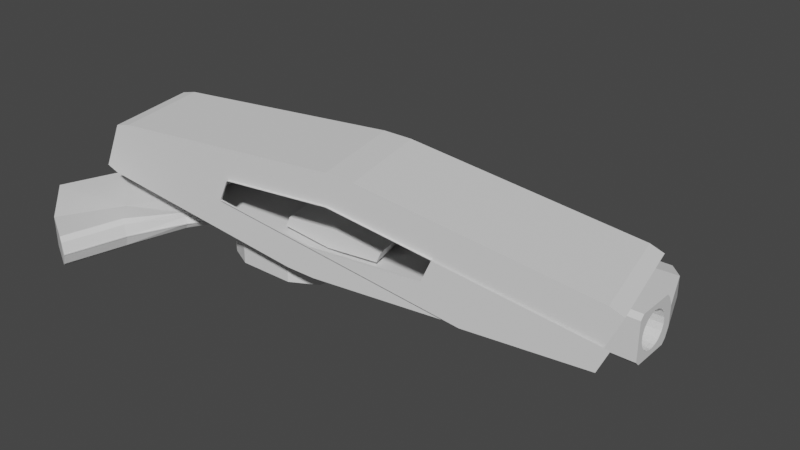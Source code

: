 # Source: revolver.blend  (saved by Blender 2.92.15; exported with 4.5.12 LTS)
import bpy
from mathutils import Matrix  # noqa: F401  (used for matrix-valued properties, if any)

bpy.ops.wm.read_factory_settings(use_empty=True)
scene = bpy.context.scene
scene.name = 'Scene'

# ---- collections
col_collection = bpy.data.collections.new('Collection'); scene.collection.children.link(col_collection)

# ---- materials (node trees are filled in below, after node groups)
mat_material = bpy.data.materials.new('Material')
mat_material.alpha_threshold = 0.0
mat_material.use_transparent_shadow = False
mat_material.line_color = (0.0, 0.0, 0.0, 1.0)

# ---- material node trees
mat_material.use_nodes = True; mat_material.node_tree.nodes.clear()
_N = mat_material.node_tree.nodes; _L = mat_material.node_tree.links
n0 = _N.new('ShaderNodeOutputMaterial'); n0.name = 'Material Output'; n0.location = (300, 300)
n1 = _N.new('ShaderNodeBsdfPrincipled'); n1.name = 'Principled BSDF'; n1.location = (10, 300)
n1.distribution = 'GGX'
n1.subsurface_method = 'BURLEY'
n1.inputs[2].default_value = 0.4
n1.inputs[3].default_value = 1.45
n1.inputs[27].default_value = (0.0, 0.0, 0.0, 1.0)
n1.inputs[28].default_value = 1.0
_L.new(n1.outputs[0], n0.inputs[0])
n0.is_active_output = True

# ---- world
world_world = bpy.data.worlds.new('World'); scene.world = world_world
world_world.use_nodes = True; world_world.node_tree.nodes.clear()
_N = world_world.node_tree.nodes; _L = world_world.node_tree.links
n0 = _N.new('ShaderNodeOutputWorld'); n0.name = 'World Output'; n0.location = (300, 300)
n1 = _N.new('ShaderNodeBackground'); n1.name = 'Background'; n1.location = (10, 300)
n1.inputs[0].default_value = (0.05088, 0.05088, 0.05088, 1.0)
_L.new(n1.outputs[0], n0.inputs[0])
n0.is_active_output = True
world_world.color = (0.05088, 0.05088, 0.05088)
world_world.use_sun_shadow = False
world_world.sun_shadow_jitter_overblur = 0.0

# ---- meshes
me_cube = bpy.data.meshes.new('Cube')
me_cube.from_pydata([(-1.85, 0.7661, 2.384e-07), (-1.85, 0.7199, -0.262), (-1.85, 0.5869, -0.4925), (-1.85, 0.3831, -0.6635), (-1.85, 0.133, -0.7545), (-1.85, -0.133, -0.7545), (-1.85, -0.3831, -0.6635), (-1.85, -0.5869, -0.4925), (-1.85, -0.7199, -0.262), (-1.85, -0.7661, 1.227e-07), (-1.85, -0.7199, 0.262), (-1.85, -0.5869, 0.4925), (-1.85, -0.3831, 0.6635), (-1.85, -0.133, 0.7545), (-1.85, 0.133, 0.7545), (-1.85, 0.3831, 0.6635), (-1.85, 0.5869, 0.4925), (-1.85, 0.7199, 0.262), (9.399, 1.0, 0.8148), (9.399, 0.8148, 1.0), (9.399, 0.8148, -1.0), (9.399, 1.0, -0.8148), (9.399, -0.8148, 1.0), (9.399, -1.0, 0.8148), (9.399, -1.0, -0.8148), (9.399, -0.8148, -1.0), (-2.486, 0.8148, 1.0), (-2.486, 1.0, 0.8148), (-2.486, 1.0, -0.8148), (-2.486, 0.8148, -1.0), (-2.486, -1.0, 0.8148), (-2.486, -0.8148, 1.0), (-2.486, -0.8148, -1.0), (-2.486, -1.0, -0.8148), (9.399, 0.7661, 2.384e-07), (9.399, 0.7199, -0.262), (9.399, 0.5869, -0.4925), (9.399, 0.3831, -0.6635), (9.399, 0.133, -0.7545), (9.399, -0.133, -0.7545), (9.399, -0.3831, -0.6635), (9.399, -0.5869, -0.4925), (9.399, -0.7199, -0.262), (9.399, -0.7661, 1.227e-07), (9.399, -0.7199, 0.262), (9.399, -0.5869, 0.4925), (9.399, -0.3831, 0.6635), (9.399, -0.133, 0.7545), (9.399, 0.133, 0.7545), (9.399, 0.3831, 0.6635), (9.399, 0.5869, 0.4925), (9.399, 0.7199, 0.262), (9.399, 0.4231, 1.178), (9.399, -0.4231, 1.178), (-2.486, 0.4231, 1.178), (-2.486, -0.4231, 1.178), (8.695, 0.4231, 3.173), (8.695, -0.4231, 3.173), (-2.486, 0.4231, 3.188), (-2.486, -0.4231, 3.188), (8.024, 0.2782, 3.944), (8.024, -0.2782, 3.944), (-2.486, 0.4231, 3.738), (-2.486, -0.4231, 3.738), (0.8774, 0.8148, -1.0), (0.8774, 1.0, -0.8148), (0.8774, -0.8148, 1.0), (0.8774, -1.0, 0.8148), (0.8774, -0.8148, -1.0), (0.8774, -1.0, -0.8148), (0.8774, 0.8148, 1.0), (0.8774, 1.0, 0.8148), (0.8774, 0.4231, 1.178), (0.8774, -0.4231, 1.178), (0.6914, 0.4231, 2.831), (0.6914, -0.4231, 2.831), (0.5788, 0.4231, 3.38), (0.5788, -0.4231, 3.38), (-0.01819, 0.8148, -1.58), (-1.449, 0.4107, -3.621), (-1.387, 0.7875, -3.051), (-1.387, -0.7875, -3.051), (-1.449, -0.4107, -3.621), (-0.1699, -1.0, -1.474), (-0.1699, 1.0, -1.474), (-0.01819, -0.8148, -1.58), (7.915, 1.0, -0.8148), (7.915, -1.0, 0.8148), (7.915, -0.8148, -1.0), (7.915, 0.8148, 1.0), (7.915, 0.4231, 1.178), (7.915, -0.4231, 1.178), (7.34, 0.4231, 3.114), (7.34, -0.4231, 3.114), (5.888, 0.4231, 3.38), (5.888, -0.4231, 3.38), (7.915, 0.8148, -1.0), (7.915, -0.8148, 1.0), (7.915, -1.0, -0.8148), (7.915, 1.0, 0.8148), (8.359, 1.0, -0.8148), (8.359, -1.0, 0.8148), (8.359, -0.8148, -1.0), (8.359, 0.8148, 1.0), (8.359, 0.4231, 1.178), (8.359, -0.4231, 1.178), (7.76, 0.4231, 3.131), (7.76, -0.4231, 3.131), (7.101, 0.2782, 3.944), (7.101, -0.2782, 3.944), (8.359, 0.8148, -1.0), (8.359, -0.8148, 1.0), (8.359, -1.0, -0.8148), (8.359, 1.0, 0.8148), (-7.164, 0.4231, 3.188), (-7.164, -0.4231, 3.188), (-7.164, 0.4231, 3.738), (-7.164, -0.4231, 3.738), (-1.195, -0.8148, 1.0), (-1.195, -1.0, -0.8148), (-1.195, 1.0, 0.8148), (-1.195, 1.0, -0.8148), (-1.195, -1.0, 0.8148), (-1.195, 0.8148, 1.0), (-1.195, 0.4231, 1.178), (-1.195, -0.4231, 1.178), (-1.267, 0.4231, 2.831), (-1.267, -0.4231, 2.831), (-1.31, 0.4231, 3.38), (-1.31, -0.4231, 3.38), (-0.9, 0.8148, -2.838), (-1.052, -1.0, -2.731), (-1.052, 1.0, -2.731), (-0.9, -0.8148, -2.838), (-7.761, 0.4231, 3.188), (-7.761, -0.4231, 3.188), (-7.761, 0.4231, 3.738), (-7.761, -0.4231, 3.738), (-7.164, 0.4231, -0.9498), (-7.164, -0.4231, -0.9498), (-7.761, 0.4231, -0.9498), (-7.761, -0.4231, -0.9498), (-7.761, -1.45, 2.154), (-7.761, -1.45, 1.119), (-7.761, -1.45, 0.08462), (-7.164, -1.45, 0.08462), (-7.164, -1.45, 1.119), (-7.164, -1.45, 2.154), (-7.164, 1.45, 0.08462), (-7.164, 1.45, 1.119), (-7.164, 1.45, 2.154), (-7.761, 1.45, 0.08462), (-7.761, 1.45, 1.119), (-7.761, 1.45, 2.154), (-7.959, 0.4231, -1.969), (-7.959, -0.4231, -1.969), (-7.872, 0.4231, -1.283), (-7.872, -0.4231, -1.283), (-2.486, 0.0, -1.0), (-2.486, -2.98e-08, 1.178), (-2.486, -2.98e-08, 3.188), (-7.164, -2.98e-08, 3.188), (-7.164, -2.98e-08, -0.9498), (-7.164, 0.0, 2.154), (-7.164, 0.0, 1.119), (-7.164, 0.0, 0.08462), (-7.163, -2.98e-08, -0.8123), (-7.163, -0.4741, -0.8123), (-2.485, -0.9131, -0.8625), (-2.485, 0.0, -0.8625), (-7.163, 0.4741, -0.8123), (-2.485, 0.9131, -0.8625), (-5.122, 0.542, -0.9651), (-5.122, -0.542, -0.9651), (-5.828, -0.2744, -2.71), (-5.828, 0.2744, -2.71), (-5.121, -0.6075, -0.8276), (-5.121, -2.075e-08, -0.8276), (-5.121, 0.6075, -0.8276), (-7.424, 0.2525, -3.476), (-7.424, -0.2525, -3.476), (-6.206, -0.3461, -3.344), (-6.206, 0.3461, -3.344), (9.399, 0.0, -1.0), (9.399, -2.98e-08, 1.178), (8.695, -2.98e-08, 3.173), (8.024, -2.98e-08, 3.944), (-2.486, -2.98e-08, 3.946), (0.5788, -2.98e-08, 3.38), (0.8774, 0.0, -1.0), (-1.449, 5.481e-09, -3.621), (-0.01819, 0.0, -1.58), (5.888, -2.98e-08, 3.38), (7.915, 0.0, -1.0), (7.101, -2.98e-08, 3.944), (8.359, 0.0, -1.0), (-7.164, -2.98e-08, 3.946), (-0.9, 0.0, -2.838), (-1.31, -2.98e-08, 3.38), (-7.761, -2.98e-08, 3.188), (-7.761, -2.98e-08, 3.946), (-7.761, -2.98e-08, -0.9498), (-10.28, 0.0, 1.72), (-10.28, 0.0, 1.119), (-10.28, 0.0, 0.5185), (-5.828, -8.988e-09, -2.71), (-7.424, -1.771e-08, -3.476), (-6.209, -1.771e-08, -3.346), (-1.728, -0.4634, -3.515), (-10.74, -0.4231, 0.8772), (-3.919, -0.2236, -2.138), (-8.988, -0.4231, -1.146), (-2.555, -0.7239, -0.9884), (-9.764, -0.4231, -0.1167), (-8.988, 0.4231, -1.146), (-9.764, 0.4231, -0.1167), (-10.74, 0.4231, 0.8772), (-4.037, -0.6329, -0.9767), (-8.42, -0.3371, -2.358), (-8.42, 0.3371, -2.358), (-7.761, -2.98e-08, 2.302), (-7.761, -0.4231, 2.302), (-11.64, -0.4231, 1.598), (-11.64, -2.98e-08, 1.598), (-7.761, 0.4231, 2.302), (-11.64, 0.4231, 1.598), (1.203, -0.4231, 1.883), (1.203, 0.4231, 1.883), (4.169, -0.4231, 1.676), (4.169, 0.4231, 1.676), (1.203, 0.4231, 2.34), (1.203, -0.4231, 2.34), (7.897, -0.4231, 1.883), (7.897, 0.4231, 1.883), (7.897, 0.4231, 2.34), (0.8217, -0.4231, 2.547), (0.8217, 0.4231, 2.547), (0.7234, 0.4231, 2.547), (7.897, -0.4231, 2.34), (0.7234, -0.4231, 2.547), (7.516, -0.4231, 2.547), (7.516, 0.4231, 2.547), (7.509, 0.4231, 2.547), (7.509, -0.4231, 2.547), (-0.5997, -0.4231, 2.547), (-0.5997, 0.4231, 2.547), (6.094, -0.4231, 2.547), (6.094, 0.4231, 2.547), (-0.9811, 0.4231, 1.883), (-0.9811, -0.4231, 1.883), (5.713, 0.4231, 1.883), (5.713, -0.4231, 1.883), (-0.9811, -0.4231, 2.34), (-0.9811, 0.4231, 2.34), (5.713, -0.4231, 2.34), (5.713, 0.4231, 2.34), (-0.5997, -0.4231, 1.676), (-0.5997, 0.4231, 1.676), (6.094, -0.4231, 1.676), (6.094, 0.4231, 1.676), (0.8217, -0.4231, 1.676), (0.8217, 0.4231, 1.676), (7.733, -0.4231, 1.794), (7.516, -0.4231, 1.676), (7.516, 0.4231, 1.676), (7.733, 0.4231, 1.794), (0.8214, -0.4231, 1.676), (0.8214, 0.4231, 1.676), (4.55, -0.4231, 1.883), (4.55, 0.4231, 1.883), (4.55, 0.4231, 2.34), (4.55, -0.4231, 2.34), (4.169, -0.4231, 2.547), (4.169, 0.4231, 2.547), (2.747, -0.4231, 2.547), (2.747, 0.4231, 2.547), (2.366, 0.4231, 1.883), (2.366, -0.4231, 1.883), (2.366, -0.4231, 2.34), (2.366, 0.4231, 2.34), (2.747, -0.4231, 1.676), (2.747, 0.4231, 1.676), (-8.026, -0.01205, -3.814), (-3.919, 0.2236, -2.138), (-1.728, 0.4634, -3.515), (-4.035, -1.383e-08, -0.8392), (-2.553, -6.917e-09, -0.8509), (-4.035, 0.7093, -0.8392), (-2.553, 0.8112, -0.8509), (-2.555, 0.7239, -0.9884), (-4.037, 0.6329, -0.9767), (-2.553, -0.8112, -0.8509), (-4.035, -0.7093, -0.8392), (-3.704, -1.486e-15, -2.135), (-1.728, 1.496e-09, -3.515), (-3.675, -0.6632, -0.9806), (-3.313, -0.6936, -0.9845), (-3.08, -0.6632, -1.914), (-2.403, -0.6936, -2.041), (-3.08, 0.6632, -1.914), (-2.403, 0.6936, -2.041), (-3.673, -1.153e-08, -0.8431), (-3.311, -9.222e-09, -0.847), (-3.673, 0.7433, -0.8431), (-3.311, 0.7773, -0.847), (-3.313, 0.6936, -0.9845), (-3.675, 0.6632, -0.9806), (-3.311, -0.7773, -0.847), (-3.673, -0.7433, -0.8431), (-3.08, -4.459e-15, -1.914), (-2.403, 0.0, -2.041), (-1.867, 1.496e-09, -4.348), (-1.867, 0.5216, -4.348), (-2.081, -0.4634, -4.14), (-1.867, -0.5216, -4.348), (-2.081, 0.4634, -4.14), (-2.081, 1.496e-09, -4.14), (-2.929, 1.396e-08, -4.925), (-2.929, 0.5216, -4.925), (-2.976, -0.4634, -4.63), (-2.929, -0.5216, -4.925), (-2.976, 0.4634, -4.63), (-2.976, 1.396e-08, -4.63), (-5.219, 1.396e-08, -4.935), (-5.219, 0.5216, -4.935), (-5.125, -0.4634, -4.652), (-5.219, -0.5216, -4.935), (-5.125, 0.4634, -4.652), (-5.125, 1.396e-08, -4.652), (-6.171, 1.396e-08, -4.468), (-6.171, 0.5216, -4.468), (-6.064, -0.4634, -4.19), (-6.171, -0.5216, -4.468), (-6.064, 0.4634, -4.19), (-6.064, 1.396e-08, -4.19), (-5.159, 0.0, -2.152), (-5.159, -0.1302, -2.152), (-8.107, -3.04e-08, -3.463), (-8.107, -0.3371, -3.463), (-6.625, -0.3846, -3.213), (-8.107, 0.3371, -3.463), (-6.625, 0.3846, -3.213), (-5.159, 0.1302, -2.152), (-8.026, 0.01205, -3.814), (-8.026, -2.82e-08, -3.814), (-8.098, -0.01205, -4.104), (-8.098, -2.82e-08, -4.104), (-8.098, 0.01205, -4.104), (-5.374, 0.0, -2.155), (-5.374, -0.3073, -2.155), (-5.374, 0.3073, -2.155), (-3.704, -0.6329, -2.135), (-3.704, 0.6329, -2.135), (-3.919, -6.634e-09, -2.138), (-5.021, 0.0, -2.792), (-4.379, -6.634e-09, -2.632), (-5.021, -0.1302, -2.792), (-5.021, 0.1302, -2.792), (-4.379, -0.2236, -2.632), (-4.379, 0.2236, -2.632), (-4.792, 0.0, -3.354), (-4.48, -6.634e-09, -3.287), (-4.792, -0.1302, -3.354), (-4.792, 0.1302, -3.354), (-4.48, -0.2236, -3.287), (-4.48, 0.2236, -3.287), (-4.765, 0.0, -3.808), (-4.462, -6.634e-09, -3.81), (-4.765, -0.1302, -3.808), (-4.765, 0.1302, -3.808), (-4.462, -0.2236, -3.81), (-4.462, 0.2236, -3.81), (-4.536, 0.0, -4.286), (-4.295, -6.634e-09, -4.157), (-4.536, -0.1302, -4.286), (-4.536, 0.1302, -4.286), (-4.295, -0.2236, -4.157), (-4.295, 0.2236, -4.157), (-4.443, -5.087e-09, -4.364), (-4.269, -1.01e-08, -4.277), (-4.443, -0.09832, -4.364), (-4.443, 0.09832, -4.364), (-4.269, -0.1688, -4.277), (-4.269, 0.1688, -4.277)], [], [(195, 183, 25, 102), (158, 159, 54, 26, 27, 28, 29), (119, 122, 30, 33), (125, 55, 31, 118), (212, 208, 82, 32), (118, 31, 30, 122), (102, 25, 24, 112), (103, 19, 18, 113), (100, 113, 18, 21), (34, 0, 1, 35), (35, 1, 2, 36), (36, 2, 3, 37), (37, 3, 4, 38), (38, 4, 5, 39), (39, 5, 6, 40), (40, 6, 7, 41), (41, 7, 8, 42), (42, 8, 9, 43), (43, 9, 10, 44), (44, 10, 11, 45), (45, 11, 12, 46), (46, 12, 13, 47), (47, 13, 14, 48), (48, 14, 15, 49), (49, 15, 16, 50), (50, 16, 17, 51), (51, 17, 0, 34), (11, 10, 9, 8, 7, 6, 5, 4, 3, 2, 1, 0, 17, 16, 15, 14, 13, 12), (36, 21, 18, 19, 52, 184, 53, 22, 23, 45, 46, 47, 48, 49, 50, 51, 34, 35), (45, 23, 24, 25, 183, 20, 21, 36, 37, 38, 39, 40, 41, 42, 43, 44), (123, 26, 54, 124), (124, 54, 58, 126), (126, 58, 62, 128), (105, 53, 57, 107), (159, 55, 59, 160), (184, 52, 56, 185), (198, 187, 63, 129), (185, 56, 60, 186), (107, 57, 61, 109), (187, 62, 116, 196), (127, 75, 77, 129), (192, 188, 77, 95), (92, 74, 76, 94), (89, 70, 72, 90), (121, 120, 71, 65), (123, 70, 71, 120), (119, 33, 81, 131), (97, 66, 67, 87), (96, 64, 65, 86), (91, 73, 66, 97), (98, 87, 67, 69), (29, 28, 80, 79), (130, 79, 80, 132), (133, 85, 83, 131), (197, 191, 85, 133), (65, 64, 78, 84), (68, 69, 83, 85), (189, 68, 85, 191), (121, 65, 84, 132), (33, 32, 82, 81), (112, 101, 87, 98), (105, 91, 97, 111), (110, 96, 86, 100), (111, 97, 87, 101), (103, 89, 90, 104), (106, 92, 94, 108), (194, 192, 95, 109), (75, 93, 95, 77), (65, 71, 99, 86), (70, 89, 99, 71), (68, 88, 98, 69), (189, 193, 88, 68), (186, 194, 109, 61), (56, 106, 108, 60), (52, 104, 106, 56), (19, 103, 104, 52), (22, 111, 101, 23), (20, 110, 100, 21), (53, 105, 111, 22), (24, 23, 101, 112), (93, 107, 109, 95), (86, 99, 113, 100), (89, 103, 113, 99), (88, 102, 112, 98), (193, 195, 102, 88), (116, 114, 134, 136), (160, 59, 115, 161), (62, 58, 114, 116), (59, 63, 117, 115), (28, 121, 132, 80), (190, 197, 133, 82), (82, 133, 131, 81), (78, 130, 132, 84), (69, 119, 131, 83), (26, 123, 120, 27), (28, 27, 120, 121), (55, 125, 127, 59), (59, 127, 129, 63), (188, 198, 129, 77), (74, 126, 128, 76), (70, 123, 124, 72), (66, 118, 122, 67), (73, 125, 118, 66), (69, 67, 122, 119), (223, 222, 137, 200), (145, 144, 141, 139), (115, 117, 137, 135), (196, 116, 136, 200), (140, 138, 154, 156), (165, 145, 139, 162), (151, 148, 138, 140), (204, 151, 140, 201), (199, 134, 153, 202), (202, 153, 152, 203), (203, 152, 151, 204), (134, 114, 150, 153), (153, 150, 149, 152), (152, 149, 148, 151), (161, 115, 147, 163), (163, 147, 146, 164), (164, 146, 145, 165), (115, 135, 142, 147), (147, 142, 143, 146), (146, 143, 144, 145), (157, 141, 209, 213), (139, 141, 157, 155), (154, 340, 219, 214), (190, 82, 314, 311), (284, 289, 29, 79), (149, 164, 165, 148), (150, 163, 164, 149), (114, 161, 163, 150), (148, 165, 162, 138), (58, 160, 161, 114), (54, 159, 160, 58), (32, 33, 30, 31, 55, 159, 158), (286, 291, 168, 169), (139, 167, 166, 162), (173, 176, 167, 139), (158, 169, 168, 32), (289, 288, 171, 29), (138, 170, 178, 172), (217, 292, 176, 173), (166, 167, 176, 177), (154, 138, 172, 350), (205, 174, 181, 207), (139, 155, 349, 173), (330, 329, 206, 179), (154, 350, 341, 340), (349, 155, 338, 339), (155, 157, 213, 211), (332, 331, 181, 180), (175, 205, 207, 182), (284, 79, 312, 315), (143, 203, 204, 144), (142, 202, 203, 143), (135, 199, 202, 142), (144, 204, 201, 141), (117, 196, 200, 137), (76, 128, 198, 188), (79, 130, 197, 190), (96, 110, 195, 193), (60, 108, 194, 186), (64, 96, 193, 189), (108, 94, 192, 194), (64, 189, 191, 78), (130, 78, 191, 197), (94, 76, 188, 192), (63, 187, 196, 117), (57, 185, 186, 61), (128, 62, 187, 198), (53, 184, 185, 57), (110, 20, 183, 195), (338, 155, 211, 218), (140, 156, 215, 216), (156, 154, 214, 215), (141, 201, 220, 221), (209, 141, 221, 222), (224, 225, 136, 134), (222, 221, 135, 137), (221, 220, 199, 135), (231, 230, 227, 226), (244, 245, 237, 236, 235, 239), (252, 249, 248, 253), (256, 257, 248, 249), (253, 245, 244, 252), (226, 227, 261, 260), (236, 230, 231, 235), (257, 256, 266, 260, 261, 267), (269, 268, 271, 270), (272, 274, 275, 273), (278, 277, 276, 279), (280, 281, 276, 277), (279, 275, 274, 278), (268, 269, 229, 228), (273, 270, 271, 272), (281, 280, 228, 229), (238, 234, 233, 232), (247, 242, 241, 240, 243, 246), (254, 251, 250, 255), (250, 251, 258, 259), (255, 247, 246, 254), (232, 233, 265, 264, 263, 262), (238, 240, 241, 234), (259, 258, 263, 264), (75, 127, 125, 73, 266, 256, 249, 252, 244, 239), (265, 90, 72, 267, 261, 227, 276, 281, 229, 269, 250, 259, 264), (74, 92, 242, 247, 255, 250, 269, 270, 273, 275, 279, 276, 227, 230, 236, 237), (92, 106, 104, 90, 265, 233, 234, 241, 242), (93, 75, 239, 235, 231, 226, 277, 278, 274, 272, 271, 268, 251, 254, 246, 243), (73, 91, 262, 263, 258, 251, 268, 228, 280, 277, 226, 260, 266), (91, 105, 107, 93, 243, 240, 238, 232, 262), (72, 124, 126, 74, 237, 245, 253, 248, 257, 267), (288, 286, 169, 171), (162, 166, 170, 138), (29, 171, 169, 158), (170, 166, 177, 178), (225, 223, 200, 136), (140, 216, 225, 224), (201, 140, 224, 220), (220, 224, 134, 199), (178, 177, 285, 287), (304, 302, 286, 288), (335, 342, 357, 354), (298, 310, 294, 208), (32, 168, 291, 212), (295, 308, 292, 217), (172, 178, 287, 290), (305, 304, 288, 289), (177, 176, 292, 285), (302, 307, 291, 286), (350, 172, 290, 352), (300, 305, 289, 284), (342, 283, 359, 357), (310, 300, 284, 294), (173, 349, 351, 217), (296, 298, 208, 212), (217, 351, 297, 295), (295, 297, 298, 296), (293, 352, 299, 309), (309, 299, 300, 310), (352, 290, 306, 299), (299, 306, 305, 300), (285, 292, 308, 301), (301, 308, 307, 302), (290, 287, 303, 306), (306, 303, 304, 305), (212, 291, 307, 296), (296, 307, 308, 295), (351, 293, 309, 297), (297, 309, 310, 298), (287, 285, 301, 303), (303, 301, 302, 304), (315, 312, 318, 321), (316, 315, 321, 322), (294, 284, 315, 316), (82, 208, 313, 314), (79, 190, 311, 312), (208, 294, 316, 313), (317, 320, 326, 323), (319, 322, 328, 325), (312, 311, 317, 318), (313, 316, 322, 319), (311, 314, 320, 317), (314, 313, 319, 320), (324, 323, 329, 330), (327, 324, 330, 333), (320, 319, 325, 326), (322, 321, 327, 328), (321, 318, 324, 327), (318, 317, 323, 324), (333, 330, 179, 182), (329, 332, 180, 206), (325, 328, 334, 331), (323, 326, 332, 329), (326, 325, 331, 332), (328, 327, 333, 334), (174, 205, 348, 349), (206, 180, 338, 337), (180, 181, 339, 338), (182, 179, 340, 341), (181, 174, 349, 339), (175, 182, 341, 350), (205, 175, 350, 348), (179, 206, 337, 340), (329, 334, 207, 206), (334, 333, 182, 207), (331, 334, 207, 181), (282, 344, 346, 345), (344, 343, 347, 346), (335, 336, 349, 348), (342, 335, 348, 350), (336, 210, 351, 349), (283, 342, 350, 352), (210, 353, 293, 351), (353, 283, 352, 293), (355, 358, 364, 361), (354, 357, 363, 360), (353, 210, 358, 355), (210, 336, 356, 358), (336, 335, 354, 356), (283, 353, 355, 359), (365, 361, 367, 371), (362, 360, 366, 368), (358, 356, 362, 364), (356, 354, 360, 362), (359, 355, 361, 365), (357, 359, 365, 363), (370, 368, 374, 376), (367, 370, 376, 373), (363, 365, 371, 369), (360, 363, 369, 366), (361, 364, 370, 367), (364, 362, 368, 370), (375, 377, 383, 381), (377, 373, 379, 383), (368, 366, 372, 374), (371, 367, 373, 377), (369, 371, 377, 375), (366, 369, 375, 372), (380, 378, 379, 382), (378, 381, 383, 379), (372, 375, 381, 378), (373, 376, 382, 379), (376, 374, 380, 382), (374, 372, 378, 380)])
_uv = me_cube.uv_layers.new(name='UVMap')
_uv.uv.foreach_set('vector', [0.3531, 0.625, 0.375, 0.625, 0.375, 0.7268, 0.3531, 0.7268, 0.375, 0.125, 0.625, 0.125, 0.625, 0.1589, 0.625, 0.2268, 0.6018, 0.25, 0.3982, 0.25, 0.375, 0.2268, 0.3982, 0.9728, 0.6018, 0.9728, 0.6018, 1.0, 0.3982, 1.0, 0.8478, 0.6589, 0.875, 0.6589, 0.875, 0.7268, 0.8478, 0.7268, 0.491, 0.1707, 0.491, 0.1707, 0.375, 0.02315, 0.375, 0.02315, 0.625, 0.9728, 0.625, 1.0, 0.6018, 1.0, 0.6018, 0.9728, 0.3531, 0.7268, 0.375, 0.7268, 0.375, 0.75, 0.3531, 0.75, 0.625, 0.4781, 0.625, 0.5, 0.6018, 0.5, 0.6018, 0.4781, 0.3982, 0.4781, 0.6018, 0.4781, 0.6018, 0.5, 0.3982, 0.5, 1.0, 0.8831, 1.0, 0.5, 0.9444, 0.5, 0.9444, 0.8831, 0.9444, 0.8831, 0.9444, 0.5, 0.8889, 0.5, 0.8889, 0.8831, 0.8889, 0.8831, 0.8889, 0.5, 0.8333, 0.5, 0.8333, 0.8831, 0.8333, 0.8831, 0.8333, 0.5, 0.7778, 0.5, 0.7778, 0.8831, 0.7778, 0.8831, 0.7778, 0.5, 0.7222, 0.5, 0.7222, 0.8831, 0.7222, 0.8831, 0.7222, 0.5, 0.6667, 0.5, 0.6667, 0.8831, 0.6667, 0.8831, 0.6667, 0.5, 0.6111, 0.5, 0.6111, 0.8831, 0.6111, 0.8831, 0.6111, 0.5, 0.5556, 0.5, 0.5556, 0.8831, 0.5556, 0.8831, 0.5556, 0.5, 0.5, 0.5, 0.5, 0.8831, 0.5, 0.8831, 0.5, 0.5, 0.4444, 0.5, 0.4444, 0.8831, 0.4444, 0.8831, 0.4444, 0.5, 0.3889, 0.5, 0.3889, 0.8831, 0.3889, 0.8831, 0.3889, 0.5, 0.3333, 0.5, 0.3333, 0.8831, 0.3333, 0.8831, 0.3333, 0.5, 0.2778, 0.5, 0.2778, 0.8831, 0.2778, 0.8831, 0.2778, 0.5, 0.2222, 0.5, 0.2222, 0.8831, 0.2222, 0.8831, 0.2222, 0.5, 0.1667, 0.5, 0.1667, 0.8831, 0.1667, 0.8831, 0.1667, 0.5, 0.1111, 0.5, 0.1111, 0.8831, 0.1111, 0.8831, 0.1111, 0.5, 0.05556, 0.5, 0.05556, 0.8831, 0.05556, 0.8831, 0.05556, 0.5, -1.863e-07, 0.5, -1.863e-07, 0.8831, 0.5957, 0.06615, 0.6679, 0.02447, 0.75, 0.01, 0.8321, 0.02447, 0.9043, 0.06615, 0.9578, 0.13, 0.9864, 0.2083, 0.9864, 0.2917, 0.9578, 0.37, 0.9043, 0.4339, 0.8321, 0.4755, 0.75, 0.49, 0.6679, 0.4755, 0.5957, 0.4339, 0.5422, 0.37, 0.5136, 0.2917, 0.5136, 0.2083, 0.5422, 0.13, 0.4384, 0.5516, 0.3982, 0.5, 0.6018, 0.5, 0.625, 0.5232, 0.625, 0.5911, 0.625, 0.625, 0.625, 0.6589, 0.625, 0.7268, 0.6018, 0.75, 0.5616, 0.6984, 0.5829, 0.6729, 0.5943, 0.6416, 0.5943, 0.6084, 0.5829, 0.5771, 0.5616, 0.5516, 0.5328, 0.535, 0.5, 0.5292, 0.4672, 0.535, 0.5616, 0.6984, 0.6018, 0.75, 0.3982, 0.75, 0.375, 0.7268, 0.375, 0.625, 0.375, 0.5232, 0.3982, 0.5, 0.4384, 0.5516, 0.4171, 0.5771, 0.4057, 0.6084, 0.4057, 0.6416, 0.4171, 0.6729, 0.4384, 0.6984, 0.4672, 0.715, 0.5, 0.7208, 0.5328, 0.715, 0.8478, 0.5232, 0.875, 0.5232, 0.875, 0.5911, 0.8478, 0.5911, 0.8478, 0.5911, 0.875, 0.5911, 0.875, 0.5911, 0.8478, 0.5911, 0.8478, 0.5911, 0.875, 0.5911, 0.875, 0.5911, 0.8478, 0.5911, 0.6469, 0.6589, 0.625, 0.6589, 0.625, 0.6589, 0.6469, 0.6589, 0.625, 0.125, 0.625, 0.09105, 0.625, 0.09105, 0.625, 0.125, 0.625, 0.625, 0.625, 0.5911, 0.625, 0.5911, 0.625, 0.625, 0.8478, 0.625, 0.875, 0.625, 0.875, 0.6589, 0.8478, 0.6589, 0.625, 0.625, 0.625, 0.5911, 0.625, 0.5911, 0.625, 0.625, 0.6469, 0.6589, 0.625, 0.6589, 0.625, 0.6589, 0.6469, 0.6589, 0.875, 0.625, 0.875, 0.5911, 0.875, 0.5911, 0.875, 0.625, 0.8478, 0.6589, 0.8042, 0.6589, 0.8042, 0.6589, 0.8478, 0.6589, 0.6562, 0.625, 0.8042, 0.625, 0.8042, 0.6589, 0.6562, 0.6589, 0.6562, 0.5911, 0.8042, 0.5911, 0.8042, 0.5911, 0.6562, 0.5911, 0.6562, 0.5232, 0.8042, 0.5232, 0.8042, 0.5911, 0.6562, 0.5911, 0.3982, 0.2772, 0.6018, 0.2772, 0.6018, 0.3208, 0.3982, 0.3208, 0.625, 0.2772, 0.625, 0.3208, 0.6018, 0.3208, 0.6018, 0.2772, 0.3982, 0.9728, 0.3982, 1.0, 0.3982, 1.0, 0.3982, 0.9728, 0.625, 0.7812, 0.625, 0.9292, 0.6018, 0.9292, 0.6018, 0.7812, 0.3438, 0.5232, 0.1958, 0.5232, 0.1958, 0.5, 0.3438, 0.5, 0.6562, 0.6589, 0.8042, 0.6589, 0.8042, 0.7268, 0.6562, 0.7268, 0.3982, 0.7812, 0.6018, 0.7812, 0.6018, 0.9292, 0.3982, 0.9292, 0.375, 0.2268, 0.3982, 0.25, 0.3982, 0.25, 0.375, 0.2268, 0.1522, 0.5232, 0.125, 0.5232, 0.125, 0.5, 0.1522, 0.5, 0.1522, 0.7268, 0.1958, 0.7268, 0.1958, 0.75, 0.1522, 0.75, 0.1522, 0.625, 0.1958, 0.625, 0.1958, 0.7268, 0.1522, 0.7268, 0.1958, 0.5, 0.1958, 0.5232, 0.1958, 0.5232, 0.1958, 0.5, 0.1958, 0.7268, 0.1958, 0.75, 0.1958, 0.75, 0.1958, 0.7268, 0.1958, 0.625, 0.1958, 0.7268, 0.1958, 0.7268, 0.1958, 0.625, 0.3982, 0.2772, 0.3982, 0.3208, 0.3982, 0.3208, 0.3982, 0.2772, 0.3982, 0.0, 0.375, 0.02315, 0.375, 0.02315, 0.3982, 0.0, 0.3982, 0.7719, 0.6018, 0.7719, 0.6018, 0.7812, 0.3982, 0.7812, 0.6469, 0.6589, 0.6562, 0.6589, 0.6562, 0.7268, 0.6469, 0.7268, 0.3531, 0.5232, 0.3438, 0.5232, 0.3438, 0.5, 0.3531, 0.5, 0.625, 0.7719, 0.625, 0.7812, 0.6018, 0.7812, 0.6018, 0.7719, 0.6469, 0.5232, 0.6562, 0.5232, 0.6562, 0.5911, 0.6469, 0.5911, 0.6469, 0.5911, 0.6562, 0.5911, 0.6562, 0.5911, 0.6469, 0.5911, 0.6469, 0.625, 0.6562, 0.625, 0.6562, 0.6589, 0.6469, 0.6589, 0.8042, 0.6589, 0.6562, 0.6589, 0.6562, 0.6589, 0.8042, 0.6589, 0.3982, 0.3208, 0.6018, 0.3208, 0.6018, 0.4688, 0.3982, 0.4688, 0.625, 0.3208, 0.625, 0.4688, 0.6018, 0.4688, 0.6018, 0.3208, 0.1958, 0.7268, 0.3438, 0.7268, 0.3438, 0.75, 0.1958, 0.75, 0.1958, 0.625, 0.3438, 0.625, 0.3438, 0.7268, 0.1958, 0.7268, 0.625, 0.625, 0.6469, 0.625, 0.6469, 0.6589, 0.625, 0.6589, 0.625, 0.5911, 0.6469, 0.5911, 0.6469, 0.5911, 0.625, 0.5911, 0.625, 0.5911, 0.6469, 0.5911, 0.6469, 0.5911, 0.625, 0.5911, 0.625, 0.5232, 0.6469, 0.5232, 0.6469, 0.5911, 0.625, 0.5911, 0.625, 0.75, 0.625, 0.7719, 0.6018, 0.7719, 0.6018, 0.75, 0.375, 0.5232, 0.3531, 0.5232, 0.3531, 0.5, 0.375, 0.5, 0.625, 0.6589, 0.6469, 0.6589, 0.6469, 0.7268, 0.625, 0.7268, 0.3982, 0.75, 0.6018, 0.75, 0.6018, 0.7719, 0.3982, 0.7719, 0.6562, 0.6589, 0.6469, 0.6589, 0.6469, 0.6589, 0.6562, 0.6589, 0.3982, 0.4688, 0.6018, 0.4688, 0.6018, 0.4781, 0.3982, 0.4781, 0.625, 0.4688, 0.625, 0.4781, 0.6018, 0.4781, 0.6018, 0.4688, 0.3438, 0.7268, 0.3531, 0.7268, 0.3531, 0.75, 0.3438, 0.75, 0.3438, 0.625, 0.3531, 0.625, 0.3531, 0.7268, 0.3438, 0.7268, 0.875, 0.5911, 0.875, 0.5911, 0.875, 0.5911, 0.875, 0.5911, 0.625, 0.125, 0.625, 0.09105, 0.625, 0.09105, 0.625, 0.125, 0.875, 0.5911, 0.875, 0.5911, 0.875, 0.5911, 0.875, 0.5911, 0.875, 0.6589, 0.875, 0.6589, 0.875, 0.6589, 0.875, 0.6589, 0.3982, 0.25, 0.3982, 0.2772, 0.3982, 0.2772, 0.3982, 0.25, 0.125, 0.625, 0.1522, 0.625, 0.1522, 0.7268, 0.125, 0.7268, 0.125, 0.7268, 0.1522, 0.7268, 0.1522, 0.75, 0.125, 0.75, 0.1958, 0.5232, 0.1522, 0.5232, 0.1522, 0.5, 0.1958, 0.5, 0.3982, 0.9292, 0.3982, 0.9728, 0.3982, 0.9728, 0.3982, 0.9292, 0.625, 0.25, 0.625, 0.2772, 0.6018, 0.2772, 0.6018, 0.25, 0.3982, 0.25, 0.6018, 0.25, 0.6018, 0.2772, 0.3982, 0.2772, 0.875, 0.6589, 0.8478, 0.6589, 0.8478, 0.6589, 0.875, 0.6589, 0.875, 0.6589, 0.8478, 0.6589, 0.8478, 0.6589, 0.875, 0.6589, 0.8042, 0.625, 0.8478, 0.625, 0.8478, 0.6589, 0.8042, 0.6589, 0.8042, 0.5911, 0.8478, 0.5911, 0.8478, 0.5911, 0.8042, 0.5911, 0.8042, 0.5232, 0.8478, 0.5232, 0.8478, 0.5911, 0.8042, 0.5911, 0.625, 0.9292, 0.625, 0.9728, 0.6018, 0.9728, 0.6018, 0.9292, 0.8042, 0.6589, 0.8478, 0.6589, 0.8478, 0.7268, 0.8042, 0.7268, 0.3982, 0.9292, 0.6018, 0.9292, 0.6018, 0.9728, 0.3982, 0.9728, 0.625, 0.125, 0.625, 0.09105, 0.875, 0.6589, 0.875, 0.625, 0.875, 0.6589, 0.875, 0.6589, 0.875, 0.6589, 0.875, 0.6589, 0.875, 0.6589, 0.875, 0.6589, 0.875, 0.6589, 0.875, 0.6589, 0.875, 0.625, 0.875, 0.5911, 0.875, 0.5911, 0.875, 0.625, 0.875, 0.5911, 0.875, 0.5911, 0.875, 0.5911, 0.875, 0.5911, 0.625, 0.125, 0.625, 0.09105, 0.625, 0.09105, 0.625, 0.125, 0.875, 0.5911, 0.875, 0.5911, 0.875, 0.5911, 0.875, 0.5911, 0.625, 0.125, 0.625, 0.1589, 0.625, 0.1589, 0.625, 0.125, 0.625, 0.125, 0.625, 0.1589, 0.625, 0.1589, 0.625, 0.125, 0.625, 0.125, 0.625, 0.1589, 0.625, 0.1589, 0.625, 0.125, 0.625, 0.125, 0.625, 0.1589, 0.625, 0.1589, 0.625, 0.125, 0.875, 0.5911, 0.875, 0.5911, 0.875, 0.5911, 0.875, 0.5911, 0.875, 0.5911, 0.875, 0.5911, 0.875, 0.5911, 0.875, 0.5911, 0.875, 0.5911, 0.875, 0.5911, 0.875, 0.5911, 0.875, 0.5911, 0.625, 0.125, 0.625, 0.09105, 0.625, 0.09105, 0.625, 0.125, 0.625, 0.125, 0.625, 0.09105, 0.625, 0.09105, 0.625, 0.125, 0.625, 0.125, 0.625, 0.09105, 0.625, 0.09105, 0.625, 0.125, 0.875, 0.6589, 0.875, 0.6589, 0.875, 0.6589, 0.875, 0.6589, 0.875, 0.6589, 0.875, 0.6589, 0.875, 0.6589, 0.875, 0.6589, 0.875, 0.6589, 0.875, 0.6589, 0.875, 0.6589, 0.875, 0.6589, 0.875, 0.6589, 0.875, 0.6589, 0.875, 0.6589, 0.875, 0.6589, 0.875, 0.6589, 0.875, 0.6589, 0.875, 0.6589, 0.875, 0.6589, 0.875, 0.5911, 0.875, 0.5911, 0.875, 0.5911, 0.875, 0.5911, 0.125, 0.625, 0.125, 0.7268, 0.125, 0.7268, 0.125, 0.625, 0.491, 0.3114, 0.491, 0.3114, 0.375, 0.2268, 0.375, 0.2268, 0.625, 0.1589, 0.625, 0.125, 0.625, 0.125, 0.625, 0.1589, 0.625, 0.1589, 0.625, 0.125, 0.625, 0.125, 0.625, 0.1589, 0.625, 0.1589, 0.625, 0.125, 0.625, 0.125, 0.625, 0.1589, 0.625, 0.1589, 0.625, 0.125, 0.625, 0.125, 0.625, 0.1589, 0.625, 0.1589, 0.625, 0.125, 0.625, 0.125, 0.625, 0.1589, 0.625, 0.1589, 0.625, 0.125, 0.625, 0.125, 0.625, 0.1589, 0.375, 0.02315, 0.3982, 0.0, 0.6018, 0.0, 0.625, 0.02315, 0.625, 0.09105, 0.625, 0.125, 0.375, 0.125, 0.433, 0.125, 0.433, 0.03891, 0.375, 0.02315, 0.375, 0.125, 0.625, 0.09105, 0.625, 0.09105, 0.625, 0.125, 0.625, 0.125, 0.5491, 0.07043, 0.5491, 0.07043, 0.625, 0.09105, 0.625, 0.09105, 0.375, 0.125, 0.375, 0.125, 0.375, 0.02315, 0.375, 0.02315, 0.433, 0.2111, 0.433, 0.2111, 0.375, 0.2268, 0.375, 0.2268, 0.625, 0.1589, 0.625, 0.1589, 0.5491, 0.1796, 0.5491, 0.1796, 0.491, 0.05467, 0.491, 0.05467, 0.5491, 0.07043, 0.5491, 0.07043, 0.625, 0.125, 0.625, 0.09105, 0.5491, 0.07043, 0.5491, 0.125, 0.875, 0.5911, 0.875, 0.5911, 0.7231, 0.4804, 0.7231, 0.4804, 0.4731, 0.2769, 0.4731, 0.2829, 0.4731, 0.2825, 0.4731, 0.2769, 0.875, 0.6589, 0.875, 0.6589, 0.7231, 0.4658, 0.7231, 0.4658, 0.125, 0.5232, 0.125, 0.625, 0.6162, 0.1338, 0.6162, 0.1564, 0.875, 0.5911, 0.7231, 0.4804, 0.7231, 0.4804, 0.875, 0.5911, 0.7231, 0.4658, 0.875, 0.6589, 0.875, 0.6589, 0.7231, 0.4658, 0.875, 0.6589, 0.875, 0.6589, 0.875, 0.6589, 0.875, 0.6589, 0.375, 0.02315, 0.491, 0.1707, 0.4731, 0.2825, 0.6162, 0.1113, 0.4731, 0.2708, 0.4731, 0.2769, 0.4731, 0.2769, 0.4731, 0.2713, 0.491, 0.3114, 0.375, 0.2268, 0.375, 0.2268, 0.491, 0.3114, 0.625, 0.09105, 0.625, 0.125, 0.625, 0.125, 0.625, 0.09105, 0.625, 0.09105, 0.625, 0.125, 0.625, 0.125, 0.625, 0.09105, 0.625, 0.09105, 0.625, 0.125, 0.625, 0.125, 0.625, 0.09105, 0.625, 0.09105, 0.625, 0.125, 0.625, 0.125, 0.625, 0.09105, 0.875, 0.6589, 0.875, 0.625, 0.875, 0.625, 0.875, 0.6589, 0.8042, 0.5911, 0.8478, 0.5911, 0.8478, 0.625, 0.8042, 0.625, 0.125, 0.5232, 0.1522, 0.5232, 0.1522, 0.625, 0.125, 0.625, 0.3438, 0.5232, 0.3531, 0.5232, 0.3531, 0.625, 0.3438, 0.625, 0.625, 0.5911, 0.6469, 0.5911, 0.6469, 0.625, 0.625, 0.625, 0.1958, 0.5232, 0.3438, 0.5232, 0.3438, 0.625, 0.1958, 0.625, 0.6469, 0.5911, 0.6562, 0.5911, 0.6562, 0.625, 0.6469, 0.625, 0.1958, 0.5232, 0.1958, 0.625, 0.1958, 0.625, 0.1958, 0.5232, 0.1522, 0.5232, 0.1958, 0.5232, 0.1958, 0.625, 0.1522, 0.625, 0.6562, 0.5911, 0.8042, 0.5911, 0.8042, 0.625, 0.6562, 0.625, 0.875, 0.6589, 0.875, 0.625, 0.875, 0.625, 0.875, 0.6589, 0.625, 0.6589, 0.625, 0.625, 0.625, 0.625, 0.625, 0.6589, 0.8478, 0.5911, 0.875, 0.5911, 0.875, 0.625, 0.8478, 0.625, 0.625, 0.6589, 0.625, 0.625, 0.625, 0.625, 0.625, 0.6589, 0.3531, 0.5232, 0.375, 0.5232, 0.375, 0.625, 0.3531, 0.625, 0.875, 0.6589, 0.875, 0.6589, 0.875, 0.6589, 0.875, 0.6589, 0.875, 0.5911, 0.875, 0.5911, 0.875, 0.5911, 0.875, 0.5911, 0.875, 0.5911, 0.875, 0.5911, 0.875, 0.5911, 0.875, 0.5911, 0.625, 0.09105, 0.625, 0.125, 0.625, 0.125, 0.625, 0.09105, 0.875, 0.6589, 0.875, 0.6589, 0.875, 0.6589, 0.875, 0.6589, 0.875, 0.5911, 0.875, 0.5911, 0.875, 0.5911, 0.875, 0.5911, 0.875, 0.6589, 0.875, 0.6589, 0.875, 0.6589, 0.875, 0.6589, 0.625, 0.09105, 0.625, 0.125, 0.625, 0.125, 0.625, 0.09105, 0.5657, 0.6982, 0.5657, 0.5518, 0.4343, 0.5518, 0.4343, 0.6982, 0.8157, 0.6982, 0.8157, 0.5518, 0.6934, 0.5518, 0.6843, 0.5518, 0.6843, 0.6982, 0.6934, 0.6982, 0.5657, 0.05176, 0.4343, 0.05176, 0.4343, 0.1982, 0.5657, 0.1982, 0.1843, 0.6982, 0.1843, 0.5518, 0.125, 0.5518, 0.125, 0.6982, 0.5657, 0.1982, 0.625, 0.1982, 0.625, 0.05176, 0.5657, 0.05176, 0.4343, 0.6982, 0.4343, 0.5518, 0.3157, 0.5518, 0.3157, 0.6982, 0.6843, 0.5518, 0.5657, 0.5518, 0.5657, 0.6982, 0.6843, 0.6982, 0.1843, 0.5518, 0.1843, 0.6982, 0.3157, 0.6982, 0.3157, 0.6982, 0.3157, 0.5518, 0.3157, 0.5518, 0.4343, 0.5518, 0.4343, 0.6982, 0.5657, 0.6982, 0.5657, 0.5518, 0.6843, 0.6982, 0.8157, 0.6982, 0.8157, 0.5518, 0.6843, 0.5518, 0.5657, 0.05176, 0.4343, 0.05176, 0.4343, 0.1982, 0.5657, 0.1982, 0.1843, 0.6982, 0.1843, 0.5518, 0.125, 0.5518, 0.125, 0.6982, 0.5657, 0.1982, 0.625, 0.1982, 0.625, 0.05176, 0.5657, 0.05176, 0.4343, 0.6982, 0.4343, 0.5518, 0.3157, 0.5518, 0.3157, 0.6982, 0.6843, 0.5518, 0.5657, 0.5518, 0.5657, 0.6982, 0.6843, 0.6982, 0.1843, 0.5518, 0.1843, 0.6982, 0.3157, 0.6982, 0.3157, 0.5518, 0.5657, 0.6982, 0.5657, 0.5518, 0.4343, 0.5518, 0.4343, 0.6982, 0.8157, 0.5518, 0.6849, 0.5518, 0.6843, 0.5518, 0.6843, 0.6982, 0.6849, 0.6982, 0.8157, 0.6982, 0.5657, 0.05176, 0.4343, 0.05176, 0.4343, 0.1982, 0.5657, 0.1982, 0.125, 0.5518, 0.125, 0.6982, 0.1843, 0.6982, 0.1843, 0.5518, 0.5657, 0.1982, 0.625, 0.1982, 0.625, 0.05176, 0.5657, 0.05176, 0.4343, 0.6982, 0.4343, 0.5518, 0.3831, 0.5518, 0.3157, 0.5518, 0.3157, 0.6982, 0.3831, 0.6982, 0.5657, 0.6982, 0.6843, 0.6982, 0.6843, 0.5518, 0.5657, 0.5518, 0.1843, 0.5518, 0.1843, 0.6982, 0.3157, 0.6982, 0.3157, 0.5518, 0.8042, 0.6589, 0.8478, 0.6589, 0.8478, 0.6589, 0.8042, 0.6589, 0.8042, 0.6589, 0.8346, 0.6589, 0.8426, 0.6589, 0.8421, 0.6589, 0.8334, 0.6589, 0.8042, 0.6589, 0.6562, 0.5911, 0.6562, 0.5911, 0.8042, 0.5911, 0.8042, 0.5911, 0.8042, 0.5911, 0.7955, 0.5911, 0.7705, 0.5911, 0.7631, 0.5911, 0.7328, 0.5911, 0.7236, 0.5911, 0.6988, 0.5911, 0.6918, 0.5911, 0.6616, 0.5911, 0.8042, 0.5911, 0.6562, 0.5911, 0.6562, 0.5911, 0.6868, 0.5911, 0.6962, 0.5911, 0.6988, 0.5911, 0.7236, 0.5911, 0.7215, 0.5911, 0.7288, 0.5911, 0.7599, 0.5911, 0.7689, 0.5911, 0.7705, 0.5911, 0.7955, 0.5911, 0.7943, 0.5911, 0.8021, 0.5911, 0.8042, 0.5911, 0.6562, 0.5911, 0.6469, 0.5911, 0.6469, 0.5911, 0.6562, 0.5911, 0.6562, 0.5911, 0.6521, 0.5911, 0.6491, 0.5911, 0.656, 0.5911, 0.6562, 0.5911, 0.6562, 0.6589, 0.8042, 0.6589, 0.8042, 0.6589, 0.8021, 0.6589, 0.7943, 0.6589, 0.7955, 0.6589, 0.7705, 0.6589, 0.7689, 0.6589, 0.7599, 0.6589, 0.7288, 0.6589, 0.7215, 0.6589, 0.7236, 0.6589, 0.6988, 0.6589, 0.6962, 0.6589, 0.6868, 0.6589, 0.6562, 0.6589, 0.8042, 0.6589, 0.6562, 0.6589, 0.6562, 0.6589, 0.6616, 0.6589, 0.6918, 0.6589, 0.6988, 0.6589, 0.7236, 0.6589, 0.7328, 0.6589, 0.7631, 0.6589, 0.7705, 0.6589, 0.7955, 0.6589, 0.8042, 0.6589, 0.8042, 0.6589, 0.6562, 0.6589, 0.6469, 0.6589, 0.6469, 0.6589, 0.6562, 0.6589, 0.6562, 0.6589, 0.656, 0.6589, 0.6491, 0.6589, 0.6521, 0.6589, 0.6562, 0.6589, 0.8042, 0.5911, 0.8478, 0.5911, 0.8478, 0.5911, 0.8042, 0.5911, 0.8042, 0.5911, 0.8334, 0.5911, 0.8421, 0.5911, 0.8426, 0.5911, 0.8346, 0.5911, 0.8042, 0.5911, 0.433, 0.2111, 0.433, 0.125, 0.375, 0.125, 0.375, 0.2268, 0.625, 0.125, 0.625, 0.125, 0.625, 0.1589, 0.625, 0.1589, 0.375, 0.2268, 0.375, 0.2268, 0.375, 0.125, 0.375, 0.125, 0.625, 0.1589, 0.625, 0.125, 0.5491, 0.125, 0.5491, 0.1796, 0.625, 0.1589, 0.625, 0.125, 0.875, 0.625, 0.875, 0.5911, 0.875, 0.5911, 0.875, 0.5911, 0.875, 0.5911, 0.875, 0.5911, 0.625, 0.125, 0.625, 0.1589, 0.625, 0.1589, 0.625, 0.125, 0.625, 0.125, 0.625, 0.1589, 0.625, 0.1589, 0.625, 0.125, 0.5491, 0.1796, 0.5491, 0.125, 0.491, 0.125, 0.491, 0.1953, 0.4524, 0.2058, 0.4524, 0.125, 0.433, 0.125, 0.433, 0.2111, 0.4582, 0.2918, 0.4582, 0.2876, 0.4582, 0.2876, 0.4582, 0.2918, 0.2797, 0.5301, 0.2797, 0.4703, 0.241, 0.509, 0.241, 0.5793, 0.375, 0.02315, 0.375, 0.02315, 0.433, 0.03891, 0.433, 0.03891, 0.4717, 0.04942, 0.4717, 0.04942, 0.491, 0.05467, 0.491, 0.05467, 0.5491, 0.1796, 0.5491, 0.1796, 0.491, 0.1953, 0.491, 0.1953, 0.4524, 0.2058, 0.4524, 0.2058, 0.433, 0.2111, 0.433, 0.2111, 0.5491, 0.125, 0.5491, 0.07043, 0.491, 0.05467, 0.491, 0.125, 0.4524, 0.125, 0.4524, 0.04417, 0.433, 0.03891, 0.433, 0.125, 0.7231, 0.4804, 0.7231, 0.4804, 0.6071, 0.3959, 0.6071, 0.3959, 0.5297, 0.3395, 0.5297, 0.3395, 0.491, 0.3114, 0.491, 0.3114, 0.4582, 0.2876, 0.372, 0.3561, 0.372, 0.3561, 0.4582, 0.2876, 0.2797, 0.4703, 0.2797, 0.4105, 0.241, 0.4386, 0.241, 0.509, 0.7231, 0.4658, 0.7231, 0.4658, 0.6071, 0.3183, 0.6071, 0.3183, 0.5297, 0.2199, 0.5297, 0.2199, 0.491, 0.1707, 0.491, 0.1707, 0.6071, 0.3183, 0.6071, 0.3183, 0.5684, 0.2691, 0.5684, 0.2691, 0.5684, 0.2691, 0.5684, 0.2691, 0.5297, 0.2199, 0.5297, 0.2199, 0.3571, 0.3929, 0.3571, 0.3541, 0.3184, 0.3823, 0.3184, 0.4316, 0.3184, 0.4316, 0.3184, 0.3823, 0.2797, 0.4105, 0.2797, 0.4703, 0.6071, 0.3959, 0.6071, 0.3959, 0.5684, 0.3677, 0.5684, 0.3677, 0.5684, 0.3677, 0.5684, 0.3677, 0.5297, 0.3395, 0.5297, 0.3395, 0.491, 0.125, 0.491, 0.05467, 0.4717, 0.04942, 0.4717, 0.125, 0.4717, 0.125, 0.4717, 0.04942, 0.4524, 0.04417, 0.4524, 0.125, 0.491, 0.1953, 0.491, 0.1953, 0.4717, 0.2006, 0.4717, 0.2006, 0.4717, 0.2006, 0.4717, 0.2006, 0.4524, 0.2058, 0.4524, 0.2058, 0.433, 0.03891, 0.433, 0.03891, 0.4524, 0.04417, 0.4524, 0.04417, 0.4524, 0.04417, 0.4524, 0.04417, 0.4717, 0.04942, 0.4717, 0.04942, 0.3571, 0.4317, 0.3571, 0.3929, 0.3184, 0.4316, 0.3184, 0.4809, 0.3184, 0.4809, 0.3184, 0.4316, 0.2797, 0.4703, 0.2797, 0.5301, 0.491, 0.1953, 0.491, 0.125, 0.4717, 0.125, 0.4717, 0.2006, 0.4717, 0.2006, 0.4717, 0.125, 0.4524, 0.125, 0.4524, 0.2058, 0.491, 0.3114, 0.375, 0.2268, 0.375, 0.2268, 0.491, 0.3114, 0.241, 0.509, 0.241, 0.4386, 0.241, 0.4386, 0.241, 0.509, 0.241, 0.509, 0.241, 0.4386, 0.241, 0.4386, 0.241, 0.509, 0.375, 0.02315, 0.491, 0.1707, 0.491, 0.1707, 0.375, 0.02315, 0.125, 0.5232, 0.125, 0.625, 0.125, 0.625, 0.125, 0.5232, 0.241, 0.5793, 0.241, 0.509, 0.241, 0.509, 0.241, 0.5793, 0.125, 0.625, 0.125, 0.7268, 0.125, 0.7268, 0.125, 0.625, 0.241, 0.5793, 0.241, 0.509, 0.241, 0.509, 0.241, 0.5793, 0.125, 0.5232, 0.125, 0.625, 0.125, 0.625, 0.125, 0.5232, 0.241, 0.5793, 0.241, 0.509, 0.241, 0.509, 0.241, 0.5793, 0.125, 0.625, 0.125, 0.7268, 0.125, 0.7268, 0.125, 0.625, 0.375, 0.02315, 0.491, 0.1707, 0.491, 0.1707, 0.375, 0.02315, 0.125, 0.5232, 0.125, 0.625, 0.125, 0.625, 0.125, 0.5232, 0.491, 0.3114, 0.375, 0.2268, 0.375, 0.2268, 0.491, 0.3114, 0.375, 0.02315, 0.491, 0.1707, 0.491, 0.1707, 0.375, 0.02315, 0.241, 0.509, 0.241, 0.4386, 0.241, 0.4386, 0.241, 0.509, 0.491, 0.3114, 0.375, 0.2268, 0.375, 0.2268, 0.491, 0.3114, 0.125, 0.5232, 0.125, 0.625, 0.125, 0.625, 0.125, 0.5232, 0.491, 0.3114, 0.375, 0.2268, 0.6162, 0.1564, 0.4731, 0.2713, 0.125, 0.625, 0.125, 0.7268, 0.6162, 0.1113, 0.6162, 0.1338, 0.241, 0.5793, 0.241, 0.509, 0.241, 0.509, 0.241, 0.5793, 0.125, 0.625, 0.125, 0.7268, 0.125, 0.7268, 0.125, 0.625, 0.375, 0.02315, 0.491, 0.1707, 0.491, 0.1707, 0.375, 0.02315, 0.241, 0.509, 0.241, 0.4386, 0.241, 0.4386, 0.241, 0.509, 0.4731, 0.2829, 0.4731, 0.2769, 0.4731, 0.2769, 0.4731, 0.2842, 0.6162, 0.1338, 0.6162, 0.1113, 0.625, 0.09105, 0.625, 0.125, 0.6162, 0.1113, 0.4731, 0.2825, 0.4731, 0.2842, 0.625, 0.09105, 0.4731, 0.2713, 0.6162, 0.1564, 0.625, 0.1589, 0.4731, 0.2696, 0.4731, 0.2825, 0.4731, 0.2829, 0.4731, 0.2842, 0.4731, 0.2842, 0.4731, 0.2708, 0.4731, 0.2713, 0.4731, 0.2696, 0.4731, 0.2696, 0.4731, 0.2769, 0.4731, 0.2708, 0.4731, 0.2696, 0.4731, 0.2769, 0.6162, 0.1564, 0.6162, 0.1338, 0.625, 0.125, 0.625, 0.1589, 0.125, 0.625, 0.241, 0.509, 0.4731, 0.2769, 0.6162, 0.1338, 0.241, 0.509, 0.241, 0.4386, 0.4731, 0.2713, 0.4731, 0.2769, 0.241, 0.5793, 0.241, 0.509, 0.4731, 0.2769, 0.4731, 0.2825, 0.625, 0.1589, 0.625, 0.125, 0.625, 0.125, 0.625, 0.1589, 0.625, 0.125, 0.625, 0.09105, 0.625, 0.09105, 0.625, 0.125, 0.4582, 0.2918, 0.4582, 0.296, 0.4731, 0.2842, 0.4731, 0.2769, 0.4582, 0.2876, 0.4582, 0.2918, 0.4731, 0.2769, 0.4731, 0.2696, 0.4582, 0.296, 0.372, 0.3999, 0.3571, 0.4317, 0.4731, 0.2842, 0.372, 0.3561, 0.4582, 0.2876, 0.4731, 0.2696, 0.3571, 0.3541, 0.372, 0.3999, 0.372, 0.378, 0.3571, 0.3929, 0.3571, 0.4317, 0.372, 0.378, 0.372, 0.3561, 0.3571, 0.3541, 0.3571, 0.3929, 0.372, 0.378, 0.372, 0.3999, 0.372, 0.3999, 0.372, 0.378, 0.4582, 0.2918, 0.4582, 0.2876, 0.4582, 0.2876, 0.4582, 0.2918, 0.372, 0.378, 0.372, 0.3999, 0.372, 0.3999, 0.372, 0.378, 0.372, 0.3999, 0.4582, 0.296, 0.4582, 0.296, 0.372, 0.3999, 0.4582, 0.296, 0.4582, 0.2918, 0.4582, 0.2918, 0.4582, 0.296, 0.372, 0.3561, 0.372, 0.378, 0.372, 0.378, 0.372, 0.3561, 0.372, 0.3561, 0.372, 0.378, 0.372, 0.378, 0.372, 0.3561, 0.4582, 0.296, 0.4582, 0.2918, 0.4582, 0.2918, 0.4582, 0.296, 0.372, 0.3999, 0.4582, 0.296, 0.4582, 0.296, 0.372, 0.3999, 0.4582, 0.296, 0.4582, 0.2918, 0.4582, 0.2918, 0.4582, 0.296, 0.372, 0.3561, 0.372, 0.378, 0.372, 0.378, 0.372, 0.3561, 0.4582, 0.2876, 0.372, 0.3561, 0.372, 0.3561, 0.4582, 0.2876, 0.372, 0.3999, 0.4582, 0.296, 0.4582, 0.296, 0.372, 0.3999, 0.372, 0.378, 0.372, 0.3999, 0.372, 0.3999, 0.372, 0.378, 0.4582, 0.2876, 0.372, 0.3561, 0.372, 0.3561, 0.4582, 0.2876, 0.4582, 0.2918, 0.4582, 0.2876, 0.4582, 0.2876, 0.4582, 0.2918, 0.372, 0.378, 0.372, 0.3999, 0.372, 0.3999, 0.372, 0.378, 0.372, 0.3999, 0.4582, 0.296, 0.4582, 0.296, 0.372, 0.3999, 0.4582, 0.2876, 0.372, 0.3561, 0.372, 0.3561, 0.4582, 0.2876, 0.372, 0.3561, 0.372, 0.378, 0.372, 0.378, 0.372, 0.3561, 0.4582, 0.296, 0.4582, 0.2918, 0.4582, 0.2918, 0.4582, 0.296, 0.372, 0.3561, 0.372, 0.378, 0.372, 0.378, 0.372, 0.3561, 0.4582, 0.2876, 0.372, 0.3561, 0.372, 0.3561, 0.4582, 0.2876, 0.4582, 0.2918, 0.4582, 0.2876, 0.4582, 0.2876, 0.4582, 0.2918, 0.4582, 0.296, 0.4582, 0.2918, 0.372, 0.378, 0.372, 0.3999, 0.4582, 0.2918, 0.4582, 0.2876, 0.372, 0.3561, 0.372, 0.378, 0.4582, 0.2918, 0.4582, 0.2876, 0.4582, 0.2876, 0.4582, 0.2918, 0.372, 0.378, 0.372, 0.3999, 0.372, 0.3999, 0.372, 0.378, 0.372, 0.3999, 0.4582, 0.296, 0.4582, 0.296, 0.372, 0.3999, 0.4582, 0.296, 0.4582, 0.2918, 0.4582, 0.2918, 0.4582, 0.296])
me_cube.materials.append(mat_material)
me_cube.use_remesh_preserve_volume = False
me_cube.use_remesh_preserve_attributes = False
me_cube.use_mirror_vertex_groups = False
me_cube.update()
me_cylinder_001 = bpy.data.meshes.new('Cylinder.001')
me_cylinder_001.from_pydata([(0.6137, -0.1557, -0.1324), (0.7857, -0.255, -0.1324), (0.7857, -0.4536, -0.1324), (0.6137, -0.5529, -0.1324), (0.4417, -0.4536, -0.1324), (0.4417, -0.255, -0.1324), (-2.831e-08, -0.5101, -0.1324), (0.172, -0.6093, -0.1324), (0.172, -0.8079, -0.1324), (-4.567e-08, -0.9072, -0.1324), (-0.172, -0.8079, -0.1324), (-0.172, -0.6093, -0.1324), (-0.6137, -0.1557, -0.1324), (-0.4417, -0.255, -0.1324), (-0.4417, -0.4536, -0.1324), (-0.6137, -0.5529, -0.1324), (-0.7857, -0.4536, -0.1324), (-0.7857, -0.255, -0.1324), (-0.6137, 0.5529, -0.1324), (-0.4417, 0.4536, -0.1324), (-0.4417, 0.255, -0.1324), (-0.6137, 0.1557, -0.1324), (-0.7857, 0.255, -0.1324), (-0.7857, 0.4536, -0.1324), (3.129e-08, 0.9072, -0.1324), (0.172, 0.8079, -0.1324), (0.172, 0.6093, -0.1324), (1.393e-08, 0.5101, -0.1324), (-0.172, 0.6093, -0.1324), (-0.172, 0.8079, -0.1324), (0.6137, 0.5529, -0.1324), (0.7857, 0.4536, -0.1324), (0.7857, 0.255, -0.1324), (0.6137, 0.1557, -0.1324), (0.4417, 0.255, -0.1324), (0.4417, 0.4536, -0.1324), (2.005e-08, 0.4173, -1.0), (2.005e-08, 0.4173, 1.0), (0.3614, 0.2086, -1.0), (0.3614, 0.2086, 1.0), (0.3614, -0.2086, -1.0), (0.3614, -0.2086, 1.0), (-2.726e-08, -0.4173, -1.0), (-2.726e-08, -0.4173, 1.0), (-0.3614, -0.2086, -1.0), (-0.3614, -0.2086, 1.0), (-0.3614, 0.2086, -1.0), (-0.3614, 0.2086, 1.0), (0.6137, 0.5529, 1.0), (0.7857, 0.4536, 1.0), (0.7857, 0.4536, 1.0), (0.7857, 0.255, 1.0), (0.6137, 0.1557, 1.0), (0.4417, 0.255, 1.0), (0.4417, 0.4536, 1.0), (6.971e-08, 0.9072, 1.0), (0.172, 0.8079, 1.0), (0.172, 0.6093, 1.0), (5.235e-08, 0.5101, 1.0), (1.686e-08, 0.5101, 1.0), (-0.172, 0.6093, 1.0), (-0.172, 0.8079, 1.0), (3.193e-09, 0.9072, 1.0), (-0.6137, 0.5529, 1.0), (-0.4417, 0.4536, 1.0), (-0.4417, 0.255, 1.0), (-0.4417, 0.255, 1.0), (-0.6137, 0.1557, 1.0), (-0.7857, 0.255, 1.0), (-0.7857, 0.4536, 1.0), (-0.7857, 0.4536, 1.0), (-0.6137, -0.1557, 1.0), (-0.4417, -0.255, 1.0), (-0.4417, -0.255, 1.0), (-0.4417, -0.4536, 1.0), (-0.6137, -0.5529, 1.0), (-0.7857, -0.4536, 1.0), (-0.7857, -0.4536, 1.0), (-0.7857, -0.255, 1.0), (1.011e-08, -0.5101, 1.0), (0.172, -0.6093, 1.0), (0.172, -0.8079, 1.0), (-7.254e-09, -0.9072, 1.0), (-7.784e-08, -0.9072, 1.0), (-0.172, -0.8079, 1.0), (-0.172, -0.6093, 1.0), (-3.684e-08, -0.5101, 1.0), (0.6137, -0.1557, 1.0), (0.7857, -0.255, 1.0), (0.7857, -0.4536, 1.0), (0.7857, -0.4536, 1.0), (0.6137, -0.5529, 1.0), (0.4417, -0.4536, 1.0), (0.4417, -0.255, 1.0), (0.4417, -0.255, 1.0), (-0.04733, 0.9727, -1.0), (0.04733, 0.9727, -1.0), (1.881e-09, 0.9453, -1.0), (0.8187, 0.5273, -1.0), (0.866, 0.4453, -1.0), (0.8187, 0.4727, -1.0), (0.866, 0.4453, 1.0), (0.8187, 0.5273, 1.0), (0.8187, 0.4727, 1.0), (0.04733, 0.9727, 1.0), (-0.04733, 0.9727, 1.0), (1.881e-09, 0.9453, 1.0), (0.866, -0.4453, -1.0), (0.8187, -0.5273, -1.0), (0.8187, -0.4727, -1.0), (0.8187, -0.5273, 1.0), (0.866, -0.4453, 1.0), (0.8187, -0.4727, 1.0), (0.04733, -0.9727, -1.0), (-0.04733, -0.9727, -1.0), (-8.178e-08, -0.9453, -1.0), (-0.04733, -0.9727, 1.0), (0.04733, -0.9727, 1.0), (-8.178e-08, -0.9453, 1.0), (-0.8187, -0.5273, -1.0), (-0.866, -0.4453, -1.0), (-0.8187, -0.4727, -1.0), (-0.866, -0.4453, 1.0), (-0.8187, -0.5273, 1.0), (-0.8187, -0.4727, 1.0), (-0.866, 0.4453, -1.0), (-0.8187, 0.5273, -1.0), (-0.8187, 0.4727, -1.0), (-0.8187, 0.5273, 1.0), (-0.866, 0.4453, 1.0), (-0.8187, 0.4727, 1.0), (1.281e-08, 0.4173, -1.047), (0.3614, 0.2086, -1.047), (0.3614, -0.2086, -1.047), (-3.45e-08, -0.4173, -1.047), (-0.3614, -0.2086, -1.047), (-0.3614, 0.2086, -1.047), (0.8828, -0.0924, -1.047), (0.8828, -0.5097, -1.047), (0.5214, -0.7183, -1.047)], [], [(126, 128, 105, 95), (40, 38, 100, 99, 107, 109), (42, 40, 109, 108, 113, 115), (44, 42, 115, 114, 119, 121), (39, 37, 47, 45, 43, 41), (46, 44, 121, 120, 125, 127), (36, 46, 127, 126, 95, 97), (36, 38, 132, 131), (96, 104, 102, 98), (37, 39, 53, 54, 48, 49, 103, 102, 104, 106, 62, 55, 56, 57, 58, 59), (82, 83, 118, 117, 110, 112, 90, 91, 92, 93, 41, 43, 86, 79, 80, 81), (86, 43, 45, 73, 74, 75, 76, 124, 123, 116, 118, 83, 84, 85), (45, 47, 66, 67, 68, 69, 130, 129, 122, 124, 76, 77, 78, 71, 72, 73), (99, 101, 111, 107), (48, 30, 31, 50, 49), (31, 32, 51, 50), (32, 33, 52, 51), (53, 34, 35, 54), (54, 35, 30, 48), (31, 30, 35, 34, 33, 32), (55, 24, 25, 56), (25, 26, 57, 56), (26, 27, 58, 57), (58, 27, 28, 60, 59), (60, 28, 29, 61), (61, 29, 24, 55, 62), (27, 26, 25, 24, 29, 28), (52, 33, 34, 53), (112, 111, 101, 103, 49, 50, 51, 52, 53, 39, 41, 93, 94, 87, 88, 89, 90), (63, 18, 19, 64), (19, 20, 65, 64), (65, 20, 21, 67, 66), (21, 22, 68, 67), (68, 22, 23, 70, 69), (70, 23, 18, 63), (19, 18, 23, 22, 21, 20), (108, 110, 117, 113), (71, 12, 13, 72), (13, 14, 74, 73, 72), (14, 15, 75, 74), (15, 16, 77, 76, 75), (77, 16, 17, 78), (78, 17, 12, 71), (15, 14, 13, 12, 17, 16), (79, 6, 7, 80), (7, 8, 81, 80), (8, 9, 82, 81), (9, 10, 84, 83, 82), (84, 10, 11, 85), (85, 11, 6, 79, 86), (9, 8, 7, 6, 11, 10), (120, 122, 129, 125), (87, 0, 1, 88), (1, 2, 89, 88), (2, 3, 91, 90, 89), (3, 4, 92, 91), (92, 4, 5, 94, 93), (94, 5, 0, 87), (3, 2, 1, 0, 5, 4), (65, 66, 47, 37, 59, 60, 61, 62, 106, 105, 128, 130, 69, 70, 63, 64), (114, 116, 123, 119), (95, 96, 97), (98, 99, 100), (101, 102, 103), (104, 105, 106), (107, 108, 109), (110, 111, 112), (113, 114, 115), (116, 117, 118), (119, 120, 121), (122, 123, 124), (125, 126, 127), (128, 129, 130), (95, 105, 104, 96), (101, 99, 98, 102), (110, 108, 107, 111), (116, 114, 113, 117), (122, 120, 119, 123), (128, 126, 125, 129), (38, 36, 97, 96, 98, 100), (46, 36, 131, 136), (44, 46, 136, 135), (42, 44, 135, 134), (40, 42, 134, 133), (38, 40, 133, 132), (132, 133, 138, 137), (133, 134, 139, 138)])
_uv = me_cylinder_001.uv_layers.new(name='UVMap')
_uv.uv.foreach_set('vector', [0.1576, 0.5, 0.1576, 1.0, 0.00911, 1.0, 0.009109, 0.5, 0.8367, 0.1999, 0.8367, 0.3001, 0.9465, 0.3634, 0.9578, 0.3569, 0.9578, 0.1431, 0.9465, 0.1366, 0.75, 0.1499, 0.8367, 0.1999, 0.9465, 0.1366, 0.9465, 0.1234, 0.7614, 0.01656, 0.75, 0.02312, 0.6633, 0.1999, 0.75, 0.1499, 0.75, 0.02312, 0.7386, 0.01656, 0.5535, 0.1234, 0.5535, 0.1366, 0.3367, 0.3001, 0.25, 0.3501, 0.1633, 0.3001, 0.1633, 0.1999, 0.25, 0.1499, 0.3367, 0.1999, 0.6633, 0.3001, 0.6633, 0.1999, 0.5535, 0.1366, 0.5422, 0.1431, 0.5422, 0.3569, 0.5535, 0.3634, 0.75, 0.3501, 0.6633, 0.3001, 0.5535, 0.3634, 0.5535, 0.3766, 0.7386, 0.4834, 0.75, 0.4769, 0.75, 0.3501, 0.8367, 0.3001, 0.8367, 0.3001, 0.75, 0.3501, 0.9909, 0.5, 0.9909, 1.0, 0.8424, 1.0, 0.8424, 0.5, 0.25, 0.3501, 0.3367, 0.3001, 0.356, 0.3112, 0.356, 0.3589, 0.3973, 0.3827, 0.4386, 0.3589, 0.4465, 0.3634, 0.4465, 0.3766, 0.2614, 0.4834, 0.25, 0.4769, 0.25, 0.4677, 0.25, 0.4677, 0.2913, 0.4439, 0.2913, 0.3962, 0.25, 0.3724, 0.25, 0.3724, 0.25, 0.03227, 0.25, 0.03227, 0.25, 0.02312, 0.2614, 0.01656, 0.4465, 0.1234, 0.4465, 0.1366, 0.4386, 0.1411, 0.3973, 0.1173, 0.356, 0.1411, 0.356, 0.1888, 0.3367, 0.1999, 0.25, 0.1499, 0.25, 0.1276, 0.25, 0.1276, 0.2913, 0.1038, 0.2913, 0.0561, 0.25, 0.1276, 0.25, 0.1499, 0.1633, 0.1999, 0.144, 0.1888, 0.144, 0.1411, 0.1027, 0.1173, 0.06144, 0.1411, 0.05351, 0.1366, 0.05351, 0.1234, 0.2386, 0.01656, 0.25, 0.02312, 0.25, 0.03227, 0.2087, 0.0561, 0.2087, 0.1038, 0.1633, 0.1999, 0.1633, 0.3001, 0.144, 0.3112, 0.1027, 0.2874, 0.06144, 0.3112, 0.06144, 0.3589, 0.05351, 0.3634, 0.04215, 0.3569, 0.04215, 0.1431, 0.05351, 0.1366, 0.06144, 0.1411, 0.06144, 0.1411, 0.06144, 0.1888, 0.1027, 0.2126, 0.144, 0.1888, 0.144, 0.1888, 0.8242, 0.5, 0.8242, 1.0, 0.6758, 1.0, 0.6758, 0.5, 1.0, 0.8305, 1.0, 0.5, 0.8333, 0.5, 0.8333, 0.8305, 0.8333, 0.8305, 0.8333, 0.5, 0.6667, 0.5, 0.6667, 0.8305, 0.8333, 0.8305, 0.6667, 0.5, 0.5, 0.5, 0.5, 0.8305, 0.6667, 0.8305, 0.3333, 0.8305, 0.3333, 0.5, 0.1667, 0.5, 0.1667, 0.8305, 0.1667, 0.8305, 0.1667, 0.5, -8.941e-08, 0.5, -8.941e-08, 0.8305, 0.9578, 0.37, 0.75, 0.49, 0.5422, 0.37, 0.5422, 0.13, 0.75, 0.01, 0.9578, 0.13, 1.0, 0.8305, 1.0, 0.5, 0.8333, 0.5, 0.8333, 0.8305, 0.8333, 0.5, 0.6667, 0.5, 0.6667, 0.8305, 0.8333, 0.8305, 0.6667, 0.5, 0.5, 0.5, 0.5, 0.8305, 0.6667, 0.8305, 0.5, 0.8305, 0.5, 0.5, 0.3333, 0.5, 0.3333, 0.8305, 0.5, 0.8305, 0.3333, 0.8305, 0.3333, 0.5, 0.1667, 0.5, 0.1667, 0.8305, 0.1667, 0.8305, 0.1667, 0.5, -8.941e-08, 0.5, -8.941e-08, 0.8305, -8.941e-08, 0.8305, 0.75, 0.01, 0.9578, 0.13, 0.9578, 0.37, 0.75, 0.49, 0.5422, 0.37, 0.5422, 0.13, 0.5, 0.8305, 0.5, 0.5, 0.3333, 0.5, 0.3333, 0.8305, 0.4465, 0.1366, 0.4578, 0.1431, 0.4578, 0.3569, 0.4465, 0.3634, 0.4386, 0.3589, 0.4386, 0.3589, 0.4386, 0.3112, 0.3973, 0.2874, 0.356, 0.3112, 0.3367, 0.3001, 0.3367, 0.1999, 0.356, 0.1888, 0.356, 0.1888, 0.3973, 0.2126, 0.4386, 0.1888, 0.4386, 0.1411, 0.4386, 0.1411, 1.0, 0.8305, 1.0, 0.5, 0.8333, 0.5, 0.8333, 0.8305, 0.8333, 0.5, 0.6667, 0.5, 0.6667, 0.8305, 0.8333, 0.8305, 0.6667, 0.8305, 0.6667, 0.5, 0.5, 0.5, 0.5, 0.8305, 0.6667, 0.8305, 0.5, 0.5, 0.3333, 0.5, 0.3333, 0.8305, 0.5, 0.8305, 0.3333, 0.8305, 0.3333, 0.5, 0.1667, 0.5, 0.1667, 0.8305, 0.1667, 0.8305, 0.1667, 0.8305, 0.1667, 0.5, -8.941e-08, 0.5, -8.941e-08, 0.8305, 0.9578, 0.37, 0.75, 0.49, 0.5422, 0.37, 0.5422, 0.13, 0.75, 0.01, 0.9578, 0.13, 0.6576, 0.5, 0.6576, 1.0, 0.5091, 1.0, 0.5091, 0.5, 1.0, 0.8305, 1.0, 0.5, 0.8333, 0.5, 0.8333, 0.8305, 0.8333, 0.5, 0.6667, 0.5, 0.6667, 0.8305, 0.8333, 0.8305, 0.8333, 0.8305, 0.6667, 0.5, 0.5, 0.5, 0.5, 0.8305, 0.6667, 0.8305, 0.5, 0.5, 0.3333, 0.5, 0.3333, 0.8305, 0.3333, 0.8305, 0.5, 0.8305, 0.3333, 0.8305, 0.3333, 0.5, 0.1667, 0.5, 0.1667, 0.8305, 0.1667, 0.8305, 0.1667, 0.5, -8.941e-08, 0.5, -8.941e-08, 0.8305, 0.75, 0.01, 0.9578, 0.13, 0.9578, 0.37, 0.75, 0.49, 0.5422, 0.37, 0.5422, 0.13, 1.0, 0.8305, 1.0, 0.5, 0.8333, 0.5, 0.8333, 0.8305, 0.8333, 0.5, 0.6667, 0.5, 0.6667, 0.8305, 0.8333, 0.8305, 0.6667, 0.5, 0.5, 0.5, 0.5, 0.8305, 0.6667, 0.8305, 0.5, 0.5, 0.3333, 0.5, 0.3333, 0.8305, 0.5, 0.8305, 0.5, 0.8305, 0.3333, 0.8305, 0.3333, 0.5, 0.1667, 0.5, 0.1667, 0.8305, 0.1667, 0.8305, 0.1667, 0.5, -8.941e-08, 0.5, -8.941e-08, 0.8305, -8.941e-08, 0.8305, 0.75, 0.01, 0.9578, 0.13, 0.9578, 0.37, 0.75, 0.49, 0.5422, 0.37, 0.5422, 0.13, 0.3242, 0.5, 0.3242, 1.0, 0.1758, 1.0, 0.1758, 0.5, 1.0, 0.8305, 1.0, 0.5, 0.8333, 0.5, 0.8333, 0.8305, 0.8333, 0.5, 0.6667, 0.5, 0.6667, 0.8305, 0.8333, 0.8305, 0.6667, 0.5, 0.5, 0.5, 0.5, 0.8305, 0.6667, 0.8305, 0.6667, 0.8305, 0.5, 0.5, 0.3333, 0.5, 0.3333, 0.8305, 0.5, 0.8305, 0.3333, 0.8305, 0.3333, 0.5, 0.1667, 0.5, 0.1667, 0.8305, 0.1667, 0.8305, 0.1667, 0.8305, 0.1667, 0.5, -8.941e-08, 0.5, -8.941e-08, 0.8305, 0.75, 0.01, 0.9578, 0.13, 0.9578, 0.37, 0.75, 0.49, 0.5422, 0.37, 0.5422, 0.13, 0.144, 0.3112, 0.144, 0.3112, 0.1633, 0.3001, 0.25, 0.3501, 0.25, 0.3724, 0.2087, 0.3962, 0.2087, 0.4439, 0.25, 0.4677, 0.25, 0.4769, 0.2386, 0.4834, 0.05351, 0.3766, 0.05351, 0.3634, 0.06144, 0.3589, 0.06144, 0.3589, 0.1027, 0.3827, 0.144, 0.3589, 0.4909, 0.5, 0.4909, 1.0, 0.3424, 1.0, 0.3424, 0.5, 0.7386, 0.4834, 0.75, 0.4834, 0.75, 0.4769, 0.9465, 0.3766, 0.9522, 0.3667, 0.9465, 0.3634, 0.4578, 0.3569, 0.4465, 0.3766, 0.4465, 0.3634, 0.2614, 0.4834, 0.2386, 0.4834, 0.25, 0.4769, 0.9578, 0.1431, 0.9465, 0.1234, 0.9465, 0.1366, 0.4465, 0.1234, 0.4522, 0.1333, 0.4465, 0.1366, 0.7614, 0.01656, 0.7386, 0.01656, 0.75, 0.02312, 0.2386, 0.01656, 0.25, 0.01656, 0.25, 0.02312, 0.5535, 0.1234, 0.5422, 0.1431, 0.5535, 0.1366, 0.04215, 0.1431, 0.04783, 0.1333, 0.05351, 0.1366, 0.5422, 0.3569, 0.5478, 0.3667, 0.5535, 0.3634, 0.05351, 0.3766, 0.04215, 0.3569, 0.05351, 0.3634, 0.009109, 0.5, 0.00911, 1.0, -8.941e-08, 1.0, -8.941e-08, 0.5, 0.8242, 1.0, 0.8242, 0.5, 0.8424, 0.5, 0.8424, 1.0, 0.6576, 1.0, 0.6576, 0.5, 0.6758, 0.5, 0.6758, 1.0, 0.4909, 1.0, 0.4909, 0.5, 0.5091, 0.5, 0.5091, 1.0, 0.3242, 1.0, 0.3242, 0.5, 0.3424, 0.5, 0.3424, 1.0, 0.1576, 1.0, 0.1576, 0.5, 0.1758, 0.5, 0.1758, 1.0, 0.8367, 0.3001, 0.75, 0.3501, 0.75, 0.4769, 0.7614, 0.4834, 0.9465, 0.3766, 0.9465, 0.3634, 0.6633, 0.3001, 0.75, 0.3501, 0.75, 0.3501, 0.6633, 0.3001, 0.6633, 0.1999, 0.6633, 0.3001, 0.6633, 0.3001, 0.6633, 0.1999, 0.75, 0.1499, 0.6633, 0.1999, 0.6633, 0.1999, 0.75, 0.1499, 0.8367, 0.1999, 0.75, 0.1499, 0.75, 0.1499, 0.8367, 0.1999, 0.8367, 0.3001, 0.8367, 0.1999, 0.8367, 0.1999, 0.8367, 0.3001, 0.8367, 0.3001, 0.8367, 0.1999, 0.8367, 0.1999, 0.8367, 0.3001, 0.8367, 0.1999, 0.75, 0.1499, 0.75, 0.1499, 0.8367, 0.1999])
me_cylinder_001.use_remesh_fix_poles = True
me_cylinder_001.use_remesh_preserve_attributes = False
me_cylinder_001.use_mirror_vertex_groups = False
me_cylinder_001.update()
me_cylinder_004 = bpy.data.meshes.new('Cylinder.004')
me_cylinder_004.from_pydata([(1.281e-08, 0.4173, -1.047), (0.3614, 0.2086, -1.047), (-3.45e-08, -0.4173, -1.047), (-0.3614, -0.2086, -1.047), (-0.3614, 0.2086, -1.047), (8.768e-09, 0.4173, -1.099), (0.3614, 0.2086, -1.099), (0.3614, -0.2086, -1.099), (-3.855e-08, -0.4173, -1.099), (-0.3614, -0.2086, -1.099), (-0.3614, 0.2086, -1.099), (0.8828, -0.0924, -1.047), (0.8828, -0.5097, -1.047), (0.5214, -0.7183, -1.047), (0.8828, -0.0924, -1.099), (0.8828, -0.5097, -1.099), (0.5214, -0.7183, -1.099)], [], [(2, 3, 9, 8), (5, 6, 7, 8, 9, 10), (3, 4, 10, 9), (8, 7, 15, 16), (0, 1, 6, 5), (4, 0, 5, 10), (11, 12, 15, 14), (12, 13, 16, 15), (6, 1, 11, 14), (2, 8, 16, 13), (7, 6, 14, 15)])
_uv = me_cylinder_004.uv_layers.new(name='UVMap')
_uv.uv.foreach_set('vector', [0.75, 0.1499, 0.6633, 0.1999, 0.6633, 0.1999, 0.75, 0.1499, 0.75, 0.3501, 0.8367, 0.3001, 0.8367, 0.1999, 0.75, 0.1499, 0.6633, 0.1999, 0.6633, 0.3001, 0.6633, 0.1999, 0.6633, 0.3001, 0.6633, 0.3001, 0.6633, 0.1999, 0.75, 0.1499, 0.8367, 0.1999, 0.8367, 0.1999, 0.75, 0.1499, 0.75, 0.3501, 0.8367, 0.3001, 0.8367, 0.3001, 0.75, 0.3501, 0.6633, 0.3001, 0.75, 0.3501, 0.75, 0.3501, 0.6633, 0.3001, 0.8367, 0.3001, 0.8367, 0.1999, 0.8367, 0.1999, 0.8367, 0.3001, 0.8367, 0.1999, 0.75, 0.1499, 0.75, 0.1499, 0.8367, 0.1999, 0.8367, 0.3001, 0.8367, 0.3001, 0.8367, 0.3001, 0.8367, 0.3001, 0.75, 0.1499, 0.75, 0.1499, 0.75, 0.1499, 0.75, 0.1499, 0.8367, 0.1999, 0.8367, 0.3001, 0.8367, 0.3001, 0.8367, 0.1999])
me_cylinder_004.use_remesh_fix_poles = True
me_cylinder_004.use_remesh_preserve_attributes = False
me_cylinder_004.use_mirror_vertex_groups = False
me_cylinder_004.update()
me_cube_004 = bpy.data.meshes.new('Cube.004')
me_cube_004.from_pydata([(-10.74, -0.4231, 0.8772), (-8.988, -0.4231, -1.146), (-9.764, -0.4231, -0.1167), (-8.988, 0.4231, -1.146), (-9.764, 0.4231, -0.1167), (-10.74, 0.4231, 0.8772), (-8.42, -0.3371, -2.358), (-8.42, 0.3371, -2.358), (-11.64, -0.4231, 1.598), (-11.64, -2.98e-08, 1.598), (-11.64, 0.4231, 1.598), (-8.781, 0.3002, -3.274), (-8.438, 0.3002, -3.974), (-8.026, -0.01205, -3.814), (-12.06, -3.604e-08, -8.554), (-8.438, -0.3002, -3.974), (-10.51, -2.98e-08, -9.385), (-11.19, -0.4231, 0.9088), (-10.51, 0.6203, -9.385), (-9.438, -0.4231, -1.114), (-12.06, 0.6203, -8.554), (-10.21, -0.4231, -0.08512), (-9.438, 0.4231, -1.114), (-10.21, 0.4231, -0.08512), (-11.19, 0.4231, 0.9088), (-8.781, -0.3002, -3.274), (-12.09, -2.544e-08, 1.63), (-12.09, -0.4664, 1.63), (-12.09, 0.4664, 1.63), (-8.107, -3.04e-08, -3.463), (-8.107, -0.3371, -3.463), (-8.107, 0.3371, -3.463), (-9.76, 0.4777, -3.923), (-8.942, 0.341, -4.703), (-8.026, 0.01205, -3.814), (-8.026, -2.82e-08, -3.814), (-8.942, -0.341, -4.703), (-11.5, -0.5462, 0.2243), (-11.72, -0.6732, -2.436), (-11.16, -0.5362, -0.9132), (-11.72, 0.6732, -2.436), (-11.16, 0.5362, -0.9132), (-11.5, 0.5462, 0.2243), (-9.76, -0.4777, -3.923), (-12.36, -2.544e-08, 1.071), (-12.36, -0.4664, 1.071), (-12.36, 0.4664, 1.071), (-10.51, -0.6203, -9.385), (-13.91, -2.98e-08, -6.959), (-13.91, -0.8741, -6.959), (-13.91, 0.8741, -6.959), (-12.06, -0.6203, -8.554), (-9.912, -0.6203, -6.928), (-10.73, -0.6203, -6.147), (-12.95, -0.8741, -4.331), (-9.912, 0.6203, -6.928), (-10.73, 0.6203, -6.147), (-12.95, 0.8741, -4.331), (-8.061, -2.938e-08, -3.601), (-8.061, -0.2174, -3.601), (-8.061, 0.2174, -3.601), (-8.255, 0.2174, -4.064), (-8.255, -0.2174, -4.064), (-8.758, -0.2469, -4.794), (-8.758, 0.2469, -4.794), (-9.728, -0.4491, -7.018), (-10.32, -0.4491, -9.476), (-10.32, -2.938e-08, -9.476), (-10.32, 0.4491, -9.476), (-9.728, 0.4491, -7.018), (-8.098, -0.01205, -4.104), (-8.098, -2.82e-08, -4.104), (-8.098, 0.01205, -4.104), (-8.601, -2.82e-08, -4.834), (-8.601, 0.0249, -4.834), (-8.601, -0.0249, -4.834), (-9.571, -2.82e-08, -7.058), (-9.571, 0.0249, -7.058), (-10.17, 0.0249, -9.516), (-10.17, -2.82e-08, -9.516), (-10.17, -0.0249, -9.516), (-9.571, -0.0249, -7.058), (-11.75, -1.436e-08, -0.1042), (-11.75, -0.3613, -0.1042), (-11.95, -1.28e-08, -2.499), (-11.95, -0.4453, -2.499), (-11.44, -1.429e-08, -1.128), (-11.44, -0.3547, -1.128), (-11.95, 0.4453, -2.499), (-11.44, 0.3547, -1.128), (-11.75, 0.3613, -0.1042), (-13.06, -0.5783, -4.205), (-13.92, -0.5783, -6.571), (-12.39, -1.054e-08, 0.7936), (-12.39, -0.3086, 0.7935), (-12.39, 0.3086, 0.7936), (-13.92, -1.343e-08, -6.571), (-13.92, 0.5783, -6.571), (-13.06, -1.343e-08, -4.205), (-13.06, 0.5783, -4.205)], [], [(1, 2, 21, 19), (30, 15, 62, 59), (9, 10, 28, 26), (30, 6, 25, 15), (4, 3, 22, 23), (6, 1, 19, 25), (7, 31, 12, 11), (3, 7, 11, 22), (31, 29, 58, 60), (8, 9, 26, 27), (12, 31, 60, 61), (26, 28, 46, 44), (21, 17, 37, 39), (33, 12, 61, 64), (17, 27, 45, 37), (24, 23, 41, 42), (19, 21, 39, 38), (11, 12, 33, 32), (27, 26, 44, 45), (23, 22, 40, 41), (10, 5, 24, 28), (0, 8, 27, 17), (5, 4, 23, 24), (2, 0, 17, 21), (46, 42, 90, 95), (49, 54, 91, 92), (44, 46, 95, 93), (56, 55, 18, 20), (52, 47, 66, 65), (39, 37, 83, 87), (54, 38, 85, 91), (53, 54, 49, 51), (48, 49, 92, 96), (37, 45, 94, 83), (28, 24, 42, 46), (22, 11, 32, 40), (25, 19, 38, 43), (15, 25, 43, 36), (18, 16, 14, 20), (48, 50, 20, 14), (49, 48, 14, 51), (16, 47, 51, 14), (36, 52, 65, 63), (57, 56, 20, 50), (52, 53, 51, 47), (42, 41, 89, 90), (38, 39, 87, 85), (36, 43, 53, 52), (40, 32, 56, 57), (16, 18, 68, 67), (43, 38, 54, 53), (55, 33, 64, 69), (32, 33, 55, 56), (45, 44, 93, 94), (68, 69, 81, 80), (64, 61, 70, 75), (61, 60, 13, 70), (69, 64, 75, 81), (67, 68, 80, 79), (62, 63, 74, 72), (60, 58, 35, 13), (63, 65, 77, 74), (18, 55, 69, 68), (15, 36, 63, 62), (47, 16, 67, 66), (29, 30, 59, 58), (70, 71, 73, 75), (71, 72, 74, 73), (76, 77, 78, 79), (81, 76, 79, 80), (75, 73, 76, 81), (73, 74, 77, 76), (65, 66, 78, 77), (58, 59, 34, 35), (66, 67, 79, 78), (59, 62, 72, 34), (91, 98, 96, 92), (84, 85, 87, 86), (82, 90, 89, 86), (83, 82, 86, 87), (88, 84, 86, 89), (82, 83, 94, 93), (90, 82, 93, 95), (98, 99, 97, 96), (84, 88, 99, 98), (85, 84, 98, 91), (40, 57, 99, 88), (50, 48, 96, 97), (57, 50, 97, 99), (41, 40, 88, 89)])
_uv = me_cube_004.uv_layers.new(name='UVMap')
_uv.uv.foreach_set('vector', [0.875, 0.6589, 0.875, 0.6589, 0.875, 0.6589, 0.875, 0.6589, 0.875, 0.6589, 0.875, 0.6589, 0.875, 0.6589, 0.875, 0.6589, 0.625, 0.125, 0.625, 0.1589, 0.625, 0.1589, 0.625, 0.125, 0.875, 0.6589, 0.875, 0.6589, 0.875, 0.6589, 0.875, 0.6589, 0.875, 0.5911, 0.875, 0.5911, 0.875, 0.5911, 0.875, 0.5911, 0.875, 0.6589, 0.875, 0.6589, 0.875, 0.6589, 0.875, 0.6589, 0.875, 0.5911, 0.875, 0.5911, 0.875, 0.5911, 0.875, 0.5911, 0.875, 0.5911, 0.875, 0.5911, 0.875, 0.5911, 0.875, 0.5911, 0.625, 0.1589, 0.625, 0.125, 0.625, 0.125, 0.625, 0.1589, 0.625, 0.09105, 0.625, 0.125, 0.625, 0.125, 0.625, 0.09105, 0.875, 0.5911, 0.875, 0.5911, 0.875, 0.5911, 0.875, 0.5911, 0.625, 0.125, 0.625, 0.1589, 0.625, 0.1589, 0.625, 0.125, 0.875, 0.6589, 0.875, 0.6589, 0.875, 0.6589, 0.875, 0.6589, 0.875, 0.5911, 0.875, 0.5911, 0.875, 0.5911, 0.875, 0.5911, 0.875, 0.6589, 0.875, 0.6589, 0.875, 0.6589, 0.875, 0.6589, 0.875, 0.5911, 0.875, 0.5911, 0.875, 0.5911, 0.875, 0.5911, 0.875, 0.6589, 0.875, 0.6589, 0.875, 0.6589, 0.875, 0.6589, 0.875, 0.5911, 0.875, 0.5911, 0.875, 0.5911, 0.875, 0.5911, 0.625, 0.09105, 0.625, 0.125, 0.625, 0.125, 0.625, 0.09105, 0.875, 0.5911, 0.875, 0.5911, 0.875, 0.5911, 0.875, 0.5911, 0.875, 0.5911, 0.875, 0.5911, 0.875, 0.5911, 0.875, 0.5911, 0.875, 0.6589, 0.875, 0.6589, 0.875, 0.6589, 0.875, 0.6589, 0.875, 0.5911, 0.875, 0.5911, 0.875, 0.5911, 0.875, 0.5911, 0.875, 0.6589, 0.875, 0.6589, 0.875, 0.6589, 0.875, 0.6589, 0.875, 0.5911, 0.875, 0.5911, 0.875, 0.5911, 0.875, 0.5911, 0.875, 0.6589, 0.875, 0.6589, 0.875, 0.6589, 0.875, 0.6589, 0.625, 0.125, 0.625, 0.1589, 0.625, 0.1589, 0.625, 0.125, 0.875, 0.5911, 0.875, 0.5911, 0.875, 0.5911, 0.875, 0.5911, 0.875, 0.6589, 0.875, 0.6589, 0.875, 0.6589, 0.875, 0.6589, 0.875, 0.6589, 0.875, 0.6589, 0.875, 0.6589, 0.875, 0.6589, 0.875, 0.6589, 0.875, 0.6589, 0.875, 0.6589, 0.875, 0.6589, 0.875, 0.6589, 0.875, 0.6589, 0.875, 0.6589, 0.875, 0.6589, 0.625, 0.125, 0.625, 0.09105, 0.625, 0.09105, 0.625, 0.125, 0.875, 0.6589, 0.875, 0.6589, 0.875, 0.6589, 0.875, 0.6589, 0.875, 0.5911, 0.875, 0.5911, 0.875, 0.5911, 0.875, 0.5911, 0.875, 0.5911, 0.875, 0.5911, 0.875, 0.5911, 0.875, 0.5911, 0.875, 0.6589, 0.875, 0.6589, 0.875, 0.6589, 0.875, 0.6589, 0.875, 0.6589, 0.875, 0.6589, 0.875, 0.6589, 0.875, 0.6589, 0.625, 0.1589, 0.625, 0.125, 0.625, 0.125, 0.625, 0.1589, 0.625, 0.125, 0.625, 0.1589, 0.625, 0.1589, 0.625, 0.125, 0.625, 0.09105, 0.625, 0.125, 0.625, 0.125, 0.625, 0.09105, 0.625, 0.125, 0.625, 0.09105, 0.625, 0.09105, 0.625, 0.125, 0.875, 0.6589, 0.875, 0.6589, 0.875, 0.6589, 0.875, 0.6589, 0.875, 0.5911, 0.875, 0.5911, 0.875, 0.5911, 0.875, 0.5911, 0.875, 0.6589, 0.875, 0.6589, 0.875, 0.6589, 0.875, 0.6589, 0.875, 0.5911, 0.875, 0.5911, 0.875, 0.5911, 0.875, 0.5911, 0.875, 0.6589, 0.875, 0.6589, 0.875, 0.6589, 0.875, 0.6589, 0.875, 0.6589, 0.875, 0.6589, 0.875, 0.6589, 0.875, 0.6589, 0.875, 0.5911, 0.875, 0.5911, 0.875, 0.5911, 0.875, 0.5911, 0.625, 0.125, 0.625, 0.1589, 0.625, 0.1589, 0.625, 0.125, 0.875, 0.6589, 0.875, 0.6589, 0.875, 0.6589, 0.875, 0.6589, 0.875, 0.5911, 0.875, 0.5911, 0.875, 0.5911, 0.875, 0.5911, 0.875, 0.5911, 0.875, 0.5911, 0.875, 0.5911, 0.875, 0.5911, 0.625, 0.09105, 0.625, 0.125, 0.625, 0.125, 0.625, 0.09105, 0.875, 0.5911, 0.875, 0.5911, 0.875, 0.5911, 0.875, 0.5911, 0.875, 0.5911, 0.875, 0.5911, 0.875, 0.5911, 0.875, 0.5911, 0.875, 0.5911, 0.875, 0.5911, 0.875, 0.5911, 0.875, 0.5911, 0.875, 0.5911, 0.875, 0.5911, 0.875, 0.5911, 0.875, 0.5911, 0.625, 0.125, 0.625, 0.1589, 0.625, 0.1589, 0.625, 0.125, 0.875, 0.6589, 0.875, 0.6589, 0.875, 0.6589, 0.875, 0.6589, 0.625, 0.1589, 0.625, 0.125, 0.625, 0.125, 0.625, 0.1589, 0.875, 0.6589, 0.875, 0.6589, 0.875, 0.6589, 0.875, 0.6589, 0.875, 0.5911, 0.875, 0.5911, 0.875, 0.5911, 0.875, 0.5911, 0.875, 0.6589, 0.875, 0.6589, 0.875, 0.6589, 0.875, 0.6589, 0.625, 0.09105, 0.625, 0.125, 0.625, 0.125, 0.625, 0.09105, 0.625, 0.125, 0.625, 0.09105, 0.625, 0.09105, 0.625, 0.125, 0.625, 0.1589, 0.625, 0.125, 0.625, 0.125, 0.625, 0.1589, 0.625, 0.125, 0.625, 0.09105, 0.625, 0.09105, 0.625, 0.125, 0.625, 0.125, 0.625, 0.09105, 0.625, 0.09105, 0.625, 0.125, 0.625, 0.1589, 0.625, 0.125, 0.625, 0.125, 0.625, 0.1589, 0.625, 0.1589, 0.625, 0.125, 0.625, 0.125, 0.625, 0.1589, 0.625, 0.125, 0.625, 0.09105, 0.625, 0.09105, 0.625, 0.125, 0.875, 0.6589, 0.875, 0.6589, 0.875, 0.6589, 0.875, 0.6589, 0.625, 0.125, 0.625, 0.09105, 0.625, 0.09105, 0.625, 0.125, 0.625, 0.09105, 0.625, 0.125, 0.625, 0.125, 0.625, 0.09105, 0.875, 0.6589, 0.875, 0.6589, 0.875, 0.6589, 0.875, 0.6589, 0.625, 0.09105, 0.625, 0.125, 0.625, 0.125, 0.625, 0.09105, 0.625, 0.125, 0.625, 0.09105, 0.625, 0.09105, 0.625, 0.125, 0.625, 0.125, 0.625, 0.1589, 0.625, 0.1589, 0.625, 0.125, 0.625, 0.09105, 0.625, 0.125, 0.625, 0.125, 0.625, 0.09105, 0.625, 0.1589, 0.625, 0.125, 0.625, 0.125, 0.625, 0.1589, 0.625, 0.125, 0.625, 0.09105, 0.625, 0.09105, 0.625, 0.125, 0.625, 0.1589, 0.625, 0.125, 0.625, 0.125, 0.625, 0.1589, 0.625, 0.125, 0.625, 0.1589, 0.625, 0.1589, 0.625, 0.125, 0.625, 0.125, 0.625, 0.1589, 0.625, 0.1589, 0.625, 0.125, 0.625, 0.09105, 0.625, 0.125, 0.625, 0.125, 0.625, 0.09105, 0.875, 0.5911, 0.875, 0.5911, 0.875, 0.5911, 0.875, 0.5911, 0.625, 0.1589, 0.625, 0.125, 0.625, 0.125, 0.625, 0.1589, 0.875, 0.5911, 0.875, 0.5911, 0.875, 0.5911, 0.875, 0.5911, 0.875, 0.5911, 0.875, 0.5911, 0.875, 0.5911, 0.875, 0.5911])
me_cube_004.materials.append(mat_material)
me_cube_004.use_remesh_preserve_volume = False
me_cube_004.use_remesh_preserve_attributes = False
me_cube_004.use_mirror_vertex_groups = False
me_cube_004.update()
arm_armature = bpy.data.armatures.new('Armature')  # bones are not reproduced
arm_armature_001 = bpy.data.armatures.new('Armature.001')  # bones are not reproduced
arm_armature_002 = bpy.data.armatures.new('Armature.002')  # bones are not reproduced

# ---- objects
ob_cube = bpy.data.objects.new('Cube', me_cube)
ob_cylinder = bpy.data.objects.new('Cylinder', me_cylinder_001)
ob_cylinder_001 = bpy.data.objects.new('Cylinder.001', me_cylinder_004)
ob_cube_001 = bpy.data.objects.new('Cube.001', me_cube_004)
ob_armature = bpy.data.objects.new('Armature', arm_armature)
ob_armature_001 = bpy.data.objects.new('Armature.001', arm_armature_001)
ob_armature_002 = bpy.data.objects.new('Armature.002', arm_armature_002)

# ---- transforms, parenting, visibility, modifiers, constraints
ob_cube.parent = ob_armature
ob_cube.matrix_parent_inverse = Matrix(((1.0, -0.0, -0.0, 2.95), (-0.0, 0.0, 1.0, -1.012), (-0.0, -1.0, 0.0, -1.149e-08), (0.0, 0.0, -0.0, 1.0)))
ob_cube.location = (0.6808, -7.451e-09, 0.7919)
ob_cube.scale = (0.2988, 0.2988, 0.2988)
ob_cube.lock_rotations_4d = False
ob_cube.empty_display_type = 'ARROWS'
ob_cube.lineart.crease_threshold = 0.0
ob_cylinder.parent = ob_armature_001
ob_cylinder.matrix_parent_inverse = Matrix(((-4.371e-08, -0.0, -1.0, 1.141), (1.0, -0.0, -4.371e-08, -0.5593), (-0.0, -1.0, -0.0, -1.173e-11), (0.0, 0.0, 0.0, 1.0)))
ob_cylinder.location = (-0.7626, -3.725e-09, 1.141)
ob_cylinder.rotation_euler = (1.571, 1.047, 1.571)
ob_cylinder.scale = (0.5769, 0.5769, 0.6241)
ob_cylinder.lineart.crease_threshold = 0.0
ob_cylinder_001.parent = ob_armature_002
ob_cylinder_001.matrix_parent_inverse = Matrix(((1.0, -0.0, -0.0, 1.424), (-0.0, 0.0, 1.0, -1.689), (0.0, -1.0, 0.0, 0.02978), (0.0, 0.0, -0.0, 1.0)))
ob_cylinder_001.location = (-0.7626, -3.725e-09, 1.141)
ob_cylinder_001.rotation_euler = (1.571, 1.047, 1.571)
ob_cylinder_001.scale = (0.5769, 0.5769, 0.6241)
ob_cylinder_001.lineart.crease_threshold = 0.0
ob_cube_001.parent = ob_armature
ob_cube_001.matrix_parent_inverse = Matrix(((1.0, -0.0, -0.0, 2.95), (-0.0, 0.0, 1.0, -1.012), (-0.0, -1.0, 0.0, -1.149e-08), (0.0, 0.0, -0.0, 1.0)))
ob_cube_001.location = (0.6808, -7.451e-09, 0.7919)
ob_cube_001.scale = (0.2988, 0.2988, 0.2988)
ob_cube_001.lock_rotations_4d = False
ob_cube_001.empty_display_type = 'ARROWS'
ob_cube_001.lineart.crease_threshold = 0.0
ob_armature.location = (-2.95, -1.149e-08, 0.0118)
ob_armature.lineart.crease_threshold = 0.0
ob_armature_001.location = (-0.4407, -1.173e-11, 1.141)
ob_armature_001.rotation_euler = (0.0, 1.571, 0.0)
ob_armature_001.lineart.crease_threshold = 0.0
_c = ob_armature_001.constraints.new('CHILD_OF'); _c.name = 'Child Of'
_c.target = ob_armature_002
_c.set_inverse_pending = False
_c.inverse_matrix = ((1.0, -0.0, 0.0, 1.424), (-0.0, 1.0, -0.0, -0.02978), (0.0, 0.0, 1.0, -0.6887), (-0.0, 0.0, -0.0, 1.0))
ob_armature_002.location = (-1.424, 0.02978, 0.6887)
ob_armature_002.lineart.crease_threshold = 0.0
_c = ob_armature_002.constraints.new('CHILD_OF'); _c.name = 'Child Of'
_c.target = ob_armature
_c.set_inverse_pending = False
_c.inverse_matrix = ((1.0, -0.0, 0.0, 2.95), (-0.0, 1.0, -0.0, 1.149e-08), (-0.0, 0.0, 1.0, -0.0118), (-0.0, 0.0, -0.0, 1.0))

# ---- collection membership
col_collection.objects.link(ob_cube)
col_collection.objects.link(ob_cylinder)
col_collection.objects.link(ob_cylinder_001)
col_collection.objects.link(ob_cube_001)
col_collection.objects.link(ob_armature)
col_collection.objects.link(ob_armature_001)
col_collection.objects.link(ob_armature_002)

# ---- scene / render settings (as saved in the file)
scene.frame_start = 1; scene.frame_end = 250; scene.frame_set(1)
scene.render.engine = 'BLENDER_EEVEE_NEXT'
scene.cycles.use_denoising = False
scene.cycles.samples = 128
scene.cycles.sampling_pattern = 'TABULATED_SOBOL'
scene.cycles.use_adaptive_sampling = False
scene.cycles.use_light_tree = False
scene.view_settings.view_transform = 'Filmic'
bpy.context.view_layer.update()

# ---- added for rendering (the .blend has no active camera and no usable light): camera, sun
cam_auto = bpy.data.cameras.new('AutoCamera')
cam_auto.lens = 50.0
cam_auto.sensor_width = 36.0
cam_auto.clip_end = 1000.0
ob_auto_camera = bpy.data.objects.new('AutoCamera', cam_auto)
scene.collection.objects.link(ob_auto_camera)
ob_auto_camera.location = (7.57284, -9.07904, 6.01407)
ob_auto_camera.rotation_euler = (1.09748, -7.21219e-08, 0.694738)
scene.camera = ob_auto_camera
light_auto_sun = bpy.data.lights.new('AutoSun', 'SUN')
light_auto_sun.energy = 3.0
light_auto_sun.angle = 0.0523599
ob_auto_sun = bpy.data.objects.new('AutoSun', light_auto_sun)
scene.collection.objects.link(ob_auto_sun)
ob_auto_sun.rotation_euler = (0.872665, 0.174533, 0.523599)
bpy.context.view_layer.update()
